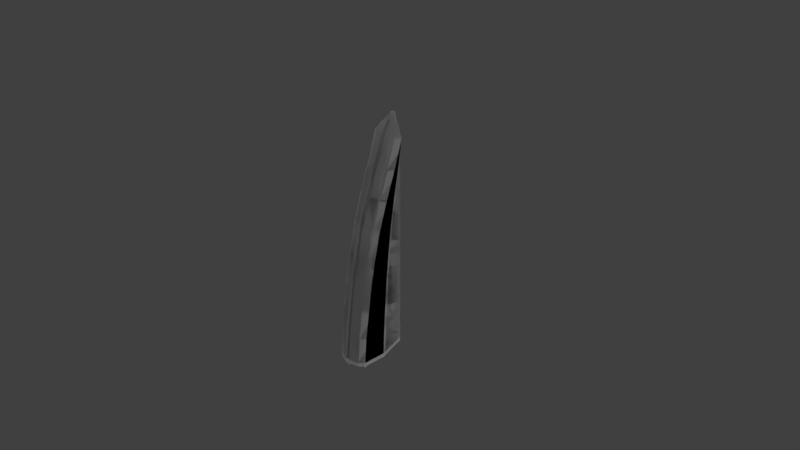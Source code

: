 # Source: Landingcase2.blend  (saved by Blender 2.78.0; exported with 4.5.12 LTS)
import bpy
from mathutils import Matrix  # noqa: F401  (used for matrix-valued properties, if any)

bpy.ops.wm.read_factory_settings(use_empty=True)
scene = bpy.context.scene
scene.name = 'Scene'

# ---- collections
col_collection_1 = bpy.data.collections.new('Collection 1'); scene.collection.children.link(col_collection_1)

# ---- materials (node trees are filled in below, after node groups)
mat_material = bpy.data.materials.new('Material')
mat_material.alpha_threshold = 0.0
mat_material.use_transparent_shadow = False
mat_material.roughness = 0.5
mat_material.line_color = (0.0, 0.0, 0.0, 1.0)

# ---- material node trees

# ---- world
world_world = bpy.data.worlds.new('World'); scene.world = world_world
world_world.color = (0.05088, 0.05088, 0.05088)
world_world.use_sun_shadow = False
world_world.sun_shadow_jitter_overblur = 0.0
world_world.cycles.sampling_method = 'MANUAL'

# ---- cameras
cam_camera = bpy.data.cameras.new('Camera')
cam_camera.clip_end = 100.0
cam_camera.lens = 35.0
cam_camera.sensor_width = 32.0
cam_camera.sensor_height = 18.0
cam_camera.ortho_scale = 7.314
cam_camera.dof.focus_distance = 0.0
cam_camera.dof.aperture_fstop = 128.0

# ---- lights
light_lamp_007 = bpy.data.lights.new('Lamp.007', 'POINT')
light_lamp_007.transmission_factor = 0.0
light_lamp_007.cutoff_distance = 30.0
light_lamp_007.energy = 100.0
light_lamp_007.shadow_buffer_clip_start = 1.001
light_lamp_007.shadow_soft_size = 0.1
light_lamp_007.shadow_maximum_resolution = 0.006
light_lamp_007.use_absolute_resolution = True
light_lamp_006 = bpy.data.lights.new('Lamp.006', 'POINT')
light_lamp_006.transmission_factor = 0.0
light_lamp_006.cutoff_distance = 30.0
light_lamp_006.energy = 100.0
light_lamp_006.shadow_buffer_clip_start = 1.001
light_lamp_006.shadow_soft_size = 0.1
light_lamp_006.shadow_maximum_resolution = 0.006
light_lamp_006.use_absolute_resolution = True
light_lamp_005 = bpy.data.lights.new('Lamp.005', 'POINT')
light_lamp_005.transmission_factor = 0.0
light_lamp_005.cutoff_distance = 30.0
light_lamp_005.energy = 100.0
light_lamp_005.shadow_buffer_clip_start = 1.001
light_lamp_005.shadow_soft_size = 0.1
light_lamp_005.shadow_maximum_resolution = 0.006
light_lamp_005.use_absolute_resolution = True
light_lamp_004 = bpy.data.lights.new('Lamp.004', 'POINT')
light_lamp_004.transmission_factor = 0.0
light_lamp_004.cutoff_distance = 30.0
light_lamp_004.energy = 100.0
light_lamp_004.shadow_buffer_clip_start = 1.001
light_lamp_004.shadow_soft_size = 0.1
light_lamp_004.shadow_maximum_resolution = 0.006
light_lamp_004.use_absolute_resolution = True
light_lamp_003 = bpy.data.lights.new('Lamp.003', 'POINT')
light_lamp_003.transmission_factor = 0.0
light_lamp_003.cutoff_distance = 30.0
light_lamp_003.energy = 100.0
light_lamp_003.shadow_buffer_clip_start = 1.001
light_lamp_003.shadow_soft_size = 0.1
light_lamp_003.shadow_maximum_resolution = 0.006
light_lamp_003.use_absolute_resolution = True
light_lamp_002 = bpy.data.lights.new('Lamp.002', 'POINT')
light_lamp_002.transmission_factor = 0.0
light_lamp_002.cutoff_distance = 30.0
light_lamp_002.energy = 100.0
light_lamp_002.shadow_buffer_clip_start = 1.001
light_lamp_002.shadow_soft_size = 0.1
light_lamp_002.shadow_maximum_resolution = 0.006
light_lamp_002.use_absolute_resolution = True
light_lamp_001 = bpy.data.lights.new('Lamp.001', 'POINT')
light_lamp_001.transmission_factor = 0.0
light_lamp_001.cutoff_distance = 30.0
light_lamp_001.energy = 100.0
light_lamp_001.shadow_buffer_clip_start = 1.001
light_lamp_001.shadow_soft_size = 0.1
light_lamp_001.shadow_maximum_resolution = 0.006
light_lamp_001.use_absolute_resolution = True
light_lamp = bpy.data.lights.new('Lamp', 'POINT')
light_lamp.transmission_factor = 0.0
light_lamp.cutoff_distance = 30.0
light_lamp.energy = 100.0
light_lamp.shadow_buffer_clip_start = 1.001
light_lamp.shadow_soft_size = 0.1
light_lamp.shadow_maximum_resolution = 0.006
light_lamp.use_absolute_resolution = True

# ---- meshes
me_cube_003 = bpy.data.meshes.new('Cube.003')
me_cube_003.from_pydata([(0.1322, -1.206, -1.0), (-0.1322, -1.206, -1.0), (0.1322, 0.739, 1.0), (-0.1322, 0.739, 1.0), (0.1322, -0.6133, 0.0), (-0.1322, -0.6133, 0.0), (0.1322, -0.02724, 0.5), (-0.1322, -0.02724, 0.5), (0.1322, -0.9745, -0.5), (-0.1322, -0.9745, -0.5), (0.1322, -0.8227, -0.25), (-0.1322, -0.8227, -0.25), (0.1322, -0.3611, 0.25), (-0.1322, -0.3611, 0.25), (0.1322, 0.3559, 0.75), (-0.1322, 0.3559, 0.75), (0.1322, -1.118, -0.75), (-0.1322, -1.118, -0.75), (0.058, 1.017, 1.112), (-0.06683, 1.017, 1.112), (0.03893, 0.8748, 0.9928), (0.03893, 0.4917, 0.7428), (-0.03956, 0.4917, 0.7428), (-0.03956, 0.8748, 0.9928), (0.03893, -0.4775, -0.007245), (0.03893, -0.6868, -0.2572), (-0.03956, -0.6868, -0.2572), (-0.03956, -0.4775, -0.007245), (0.03893, 0.1086, 0.4928), (0.03893, -0.2253, 0.2428), (-0.03956, -0.2253, 0.2428), (-0.03956, 0.1086, 0.4928), (0.03893, -0.8387, -0.5072), (0.03893, -0.9819, -0.7572), (-0.03956, -0.9819, -0.7572), (-0.03956, -0.8387, -0.5072), (0.03893, -1.071, -1.007), (-0.03956, -1.071, -1.007), (-0.02014, 1.153, 1.105), (0.0169, 1.153, 1.105)], [], [(2, 20, 39, 18), (13, 30, 27, 5), (9, 35, 34, 17), (10, 25, 24, 4), (19, 38, 23, 3), (4, 24, 29, 12), (12, 29, 28, 6), (15, 22, 31, 7), (36, 37, 34, 33), (21, 22, 23, 20), (25, 26, 27, 24), (29, 30, 31, 28), (32, 35, 26, 25), (33, 34, 35, 32), (24, 27, 30, 29), (28, 31, 22, 21), (23, 38, 39, 20), (17, 34, 37, 1), (14, 21, 20, 2), (8, 32, 25, 10), (7, 31, 30, 13), (5, 27, 26, 11), (11, 26, 35, 9), (3, 23, 22, 15), (6, 28, 21, 14), (16, 33, 32, 8), (0, 36, 33, 16)])
me_cube_003.polygons.foreach_set('use_smooth', [True] * 27)
_uv = me_cube_003.uv_layers.new(name='UVMap')
_uv.uv.foreach_set('vector', [0.7342, 0.7387, 0.7392, 0.7381, 0.7403, 0.7474, 0.7387, 0.748, 0.8463, 0.6763, 0.853, 0.6757, 0.8564, 0.6549, 0.8515, 0.6555, 0.8544, 0.6139, 0.8578, 0.6133, 0.858, 0.5925, 0.8551, 0.5931, 0.6283, 0.6347, 0.6244, 0.6341, 0.6253, 0.6549, 0.6303, 0.6555, 0.7434, 0.748, 0.7415, 0.7474, 0.7426, 0.7381, 0.7476, 0.7387, 0.6303, 0.6555, 0.6253, 0.6549, 0.6287, 0.6757, 0.6355, 0.6763, 0.6355, 0.6763, 0.6287, 0.6757, 0.7279, 0.6965, 0.6739, 0.6971, 0.7543, 0.7179, 0.7439, 0.7173, 0.7541, 0.6965, 0.8079, 0.6971, 0.8609, 0.5717, 0.8581, 0.5717, 0.858, 0.5925, 0.861, 0.5925, 0.7379, 0.7173, 0.7439, 0.7173, 0.7426, 0.7381, 0.7392, 0.7381, 0.8617, 0.6341, 0.8574, 0.6341, 0.8564, 0.6549, 0.8626, 0.6549, 0.866, 0.6757, 0.853, 0.6757, 0.7541, 0.6965, 0.9652, 0.6965, 0.8613, 0.6133, 0.8578, 0.6133, 0.8574, 0.6341, 0.8617, 0.6341, 0.861, 0.5925, 0.858, 0.5925, 0.8578, 0.6133, 0.8613, 0.6133, 0.8626, 0.6549, 0.8564, 0.6549, 0.853, 0.6757, 0.866, 0.6757, 0.7279, 0.6965, 0.7541, 0.6965, 0.7439, 0.7173, 0.7379, 0.7173, 0.7426, 0.7381, 0.7415, 0.7474, 0.7403, 0.7474, 0.7392, 0.7381, 0.8551, 0.5931, 0.858, 0.5925, 0.8581, 0.5717, 0.8554, 0.5723, 0.7275, 0.7179, 0.7379, 0.7173, 0.7392, 0.7381, 0.7342, 0.7387, 0.6273, 0.6139, 0.624, 0.6133, 0.6244, 0.6341, 0.6283, 0.6347, 0.8079, 0.6971, 0.7541, 0.6965, 0.853, 0.6757, 0.8463, 0.6763, 0.8515, 0.6555, 0.8564, 0.6549, 0.8574, 0.6341, 0.8535, 0.6347, 0.8535, 0.6347, 0.8574, 0.6341, 0.8578, 0.6133, 0.8544, 0.6139, 0.7476, 0.7387, 0.7426, 0.7381, 0.7439, 0.7173, 0.7543, 0.7179, 0.6739, 0.6971, 0.7279, 0.6965, 0.7379, 0.7173, 0.7275, 0.7179, 0.6267, 0.5931, 0.6237, 0.5925, 0.624, 0.6133, 0.6273, 0.6139, 0.6264, 0.5723, 0.6236, 0.5717, 0.6237, 0.5925, 0.6267, 0.5931])
me_cube_003.materials.append(mat_material)
me_cube_003.use_remesh_preserve_volume = False
me_cube_003.use_remesh_preserve_attributes = False
me_cube_003.use_mirror_vertex_groups = False
me_cube_003.update()
me_cube_002 = bpy.data.meshes.new('Cube.002')
me_cube_002.from_pydata([(0.4214, 1.295, -1.0), (-0.4214, 1.295, -1.0), (0.4214, 1.295, 1.0), (-0.4214, 1.295, 1.0), (0.4214, 1.295, 3.725e-09), (-0.4214, 1.295, 3.725e-09), (0.4214, 1.295, 0.5), (-0.4214, 1.295, 0.5), (0.4214, 1.295, -0.5), (-0.4214, 1.295, -0.5), (0.4214, 1.295, -0.25), (-0.4214, 1.295, -0.25), (0.4214, 1.295, 0.25), (-0.4214, 1.295, 0.25), (0.4214, 1.295, 0.75), (-0.4214, 1.295, 0.75), (0.4214, 1.295, -0.75), (-0.4214, 1.295, -0.75), (1.0, -0.9002, -1.0), (0.1322, -1.206, -1.0), (0.7458, -1.09, -1.0), (-0.1322, -1.206, -1.0), (-1.0, -0.9002, -1.0), (-0.7458, -1.055, -1.0), (0.1322, 0.739, 1.0), (1.0, 1.0, 1.0), (0.7458, 0.8421, 1.0), (-1.0, 1.0, 1.0), (-0.1322, 0.739, 1.0), (-0.7458, 0.8771, 1.0), (1.0, -0.3071, 0.0), (0.1322, -0.6133, 0.0), (0.7458, -0.497, 0.0), (-0.1322, -0.6133, 0.0), (-1.0, -0.3071, 0.0), (-0.7458, -0.4619, 0.0), (1.0, 0.279, 0.5), (0.1322, -0.02724, 0.5), (0.7458, 0.08908, 0.5), (-0.1322, -0.02724, 0.5), (-1.0, 0.279, 0.5), (-0.7458, 0.1242, 0.5), (1.0, -0.6682, -0.5), (0.1322, -0.9745, -0.5), (0.7458, -0.8582, -0.5), (-0.1322, -0.9745, -0.5), (-1.0, -0.6682, -0.5), (-0.7458, -0.8231, -0.5), (0.1322, -0.8227, -0.25), (1.0, -0.5164, -0.25), (0.7458, -0.7064, -0.25), (-1.0, -0.5164, -0.25), (-0.1322, -0.8227, -0.25), (-0.7458, -0.6713, -0.25), (0.1322, -0.3611, 0.25), (1.0, -0.05488, 0.25), (0.7458, -0.2448, 0.25), (-1.0, -0.05488, 0.25), (-0.1322, -0.3611, 0.25), (-0.7458, -0.2097, 0.25), (0.1322, 0.3559, 0.75), (1.0, 0.6621, 0.75), (0.7458, 0.4722, 0.75), (-1.0, 0.6621, 0.75), (-0.1322, 0.3559, 0.75), (-0.7458, 0.5073, 0.75), (0.1322, -1.118, -0.75), (1.0, -0.8115, -0.75), (0.7458, -1.001, -0.75), (-1.0, -0.8115, -0.75), (-0.1322, -1.118, -0.75), (-0.7458, -0.9664, -0.75), (0.02823, 1.282, 1.059), (-0.02823, 1.282, 1.059), (-0.152, 1.249, 1.172), (-0.1151, 1.231, 1.172), (-0.02595, 1.211, 1.172), (0.01246, 1.211, 1.172), (0.1016, 1.226, 1.172), (0.1385, 1.249, 1.172), (0.4214, 1.295, 0.875), (-0.4214, 1.295, 0.875), (0.4214, 1.295, -0.125), (-0.4214, 1.295, -0.125), (0.4214, 1.295, 0.375), (-0.4214, 1.295, 0.375), (0.4214, 1.295, -0.625), (-0.4214, 1.295, -0.625), (0.4214, 1.295, -0.375), (-0.4214, 1.295, -0.375), (0.4214, 1.295, 0.125), (-0.4214, 1.295, 0.125), (0.4214, 1.295, 0.625), (-0.4214, 1.295, 0.625), (0.4214, 1.295, -0.875), (-0.4214, 1.295, -0.875), (1.0, 0.8311, 0.875), (-1.0, 0.8311, 0.875), (1.0, -0.4118, -0.125), (-1.0, -0.4118, -0.125), (1.0, 0.1121, 0.375), (-1.0, 0.1121, 0.375), (1.0, -0.7399, -0.625), (-1.0, -0.7399, -0.625), (1.0, -0.5923, -0.375), (-1.0, -0.5923, -0.375), (1.0, -0.181, 0.125), (-1.0, -0.181, 0.125), (1.0, 0.4706, 0.625), (-1.0, 0.4706, 0.625), (1.0, -0.8559, -0.875), (-1.0, -0.8559, -0.875), (1.0, 0.04989, -1.0), (1.0, 0.09425, -0.75), (-1.0, 0.04989, -1.0), (-1.0, 0.09425, -0.75), (1.0, 0.8311, 0.75), (1.0, 1.0, 1.0), (-1.0, 1.0, 1.0), (-1.0, 0.8311, 0.75), (1.0, 0.2418, -0.25), (1.0, 0.3465, 0.0), (1.0, 0.4726, 0.25), (-1.0, 0.2418, -0.25), (-1.0, 0.3465, 0.0), (-1.0, 0.4726, 0.25), (1.0, 0.6395, 0.5), (-1.0, 0.6395, 0.5), (1.0, 0.1659, -0.5), (-1.0, 0.1659, -0.5), (1.0, 0.07207, -0.875), (-1.0, 0.07207, -0.875), (1.0, 0.9155, 0.875), (-1.0, 0.556, 0.375), (1.0, 0.1301, -0.625), (1.0, 0.556, 0.375), (-1.0, 0.2941, -0.125), (-1.0, 0.1301, -0.625), (-1.0, 0.2038, -0.375), (1.0, 0.2038, -0.375), (1.0, 0.7353, 0.625), (-1.0, 0.7353, 0.625), (1.0, 0.4095, 0.125), (-1.0, 0.4095, 0.125), (1.0, 0.2941, -0.125), (-1.0, 0.9155, 0.875), (0.4676, 1.14, 1.112), (0.3476, 1.066, 1.112), (0.058, 1.017, 1.112), (-0.06683, 1.017, 1.112), (-0.3565, 1.082, 1.112), (-0.4764, 1.14, 1.112), (0.4676, 1.14, 1.112), (-0.4764, 1.14, 1.112), (0.008909, 1.295, 1.14), (-0.01774, 1.295, 1.14), (-0.2033, 1.28, 1.112), (0.1945, 1.28, 1.112), (0.1385, 1.249, 1.172), (-0.152, 1.249, 1.172), (-0.002646, 1.291, 1.181), (-0.01085, 1.291, 1.181), (0.002984, 1.254, 1.181), (0.0005108, 1.252, 1.181), (-0.00546, 1.251, 1.181), (-0.008033, 1.251, 1.181), (-0.014, 1.253, 1.181), (-0.01648, 1.254, 1.181), (-0.06797, 1.292, 1.172), (0.05447, 1.292, 1.172), (0.4214, 1.295, 0.875), (0.4214, 1.295, 1.0), (0.4214, 1.295, 1.0), (-0.4214, 1.295, 0.875), (-0.4214, 1.295, 1.0), (-0.4214, 1.295, 1.0), (0.4214, 1.295, -0.125), (0.4214, 1.295, 3.725e-09), (-0.4214, 1.295, -0.125), (-0.4214, 1.295, 3.725e-09), (0.4214, 1.295, 0.375), (0.4214, 1.295, 0.5), (-0.4214, 1.295, 0.375), (-0.4214, 1.295, 0.5), (0.4214, 1.295, -0.625), (0.4214, 1.295, -0.5), (-0.4214, 1.295, -0.625), (-0.4214, 1.295, -0.5), (0.4214, 1.295, -0.375), (0.4214, 1.295, -0.25), (-0.4214, 1.295, -0.375), (-0.4214, 1.295, -0.25), (0.4214, 1.295, 0.125), (0.4214, 1.295, 0.25), (-0.4214, 1.295, 0.125), (-0.4214, 1.295, 0.25), (0.4214, 1.295, 0.625), (0.4214, 1.295, 0.75), (-0.4214, 1.295, 0.625), (-0.4214, 1.295, 0.75), (0.4214, 1.295, -0.875), (0.4214, 1.295, -0.75), (-0.4214, 1.295, -0.875), (-0.4214, 1.295, -0.75), (1.0, 0.8311, 0.875), (1.0, 1.0, 1.0), (1.0, 1.0, 1.0), (-1.0, 0.8311, 0.875), (-1.0, 0.6621, 0.75), (1.0, -0.4118, -0.125), (1.0, -0.3071, 0.0), (-1.0, -0.4118, -0.125), (-1.0, -0.5164, -0.25), (1.0, 0.1121, 0.375), (1.0, 0.279, 0.5), (-1.0, 0.1121, 0.375), (-1.0, -0.05488, 0.25), (1.0, -0.7399, -0.625), (1.0, -0.6682, -0.5), (-1.0, -0.7399, -0.625), (-1.0, -0.8115, -0.75), (1.0, -0.5923, -0.375), (1.0, -0.5164, -0.25), (-1.0, -0.5923, -0.375), (-1.0, -0.6682, -0.5), (1.0, -0.181, 0.125), (1.0, -0.05488, 0.25), (-1.0, -0.181, 0.125), (-1.0, -0.3071, 0.0), (1.0, 0.4706, 0.625), (1.0, 0.6621, 0.75), (-1.0, 0.4706, 0.625), (-1.0, 0.279, 0.5), (1.0, -0.8559, -0.875), (1.0, -0.8115, -0.75), (-1.0, -0.8559, -0.875), (-1.0, -0.9002, -1.0), (1.0, 1.0, 1.0), (1.0, 1.0, 1.0), (1.0, 1.0, 1.0), (-1.0, 1.0, 1.0), (-1.0, 1.0, 1.0), (-1.0, 1.0, 1.0), (-1.0, 1.0, 1.0), (-1.0, 1.0, 1.0), (0.4676, 1.14, 1.112), (0.4676, 1.14, 1.112), (-0.2033, 1.28, 1.112), (0.4676, 1.14, 1.112), (0.4676, 1.14, 1.112), (0.1945, 1.28, 1.112), (-0.4764, 1.14, 1.112), (-0.4764, 1.14, 1.112), (-0.4764, 1.14, 1.112), (-0.4764, 1.14, 1.112), (0.4214, 1.295, -1.0), (-0.4214, 1.295, -1.0), (1.0, -0.9002, -1.0), (1.0, 0.9155, 0.875), (1.0, 0.8311, 0.75), (-1.0, 0.556, 0.375), (-1.0, 0.4726, 0.25), (-1.0, 0.6395, 0.5), (1.0, 0.556, 0.375), (1.0, 0.4726, 0.25), (1.0, 0.6395, 0.5), (-1.0, 0.3465, 0.0), (1.0, 0.7353, 0.625), (-1.0, 0.7353, 0.625), (-1.0, 0.8311, 0.75), (1.0, 0.4095, 0.125), (1.0, 0.3465, 0.0), (-1.0, 0.4095, 0.125), (-1.0, 0.9155, 0.875), (0.1385, 1.249, 1.172), (0.1385, 1.249, 1.172), (0.1385, 1.249, 1.172), (-0.06797, 1.292, 1.172), (-0.06797, 1.292, 1.172), (0.05447, 1.292, 1.172), (0.05447, 1.292, 1.172), (-0.152, 1.249, 1.172), (-0.152, 1.249, 1.172), (-0.152, 1.249, 1.172), (-0.002646, 1.291, 1.181), (-0.01085, 1.291, 1.181), (-0.02014, 1.153, 1.105), (0.0169, 1.153, 1.105)], [], [(243, 253, 150, 29), (273, 173, 174, 242), (144, 209, 210, 271), (94, 95, 256, 255), (90, 91, 5, 177), (272, 194, 195, 261), (270, 225, 55, 264), (92, 93, 7, 181), (268, 198, 199, 119), (267, 229, 61, 116), (139, 221, 49, 120), (138, 190, 191, 123), (188, 89, 9, 185), (176, 83, 11, 189), (137, 186, 187, 129), (136, 178, 179, 266), (263, 213, 214, 265), (180, 85, 13, 12), (80, 81, 15, 14), (134, 217, 218, 128), (260, 182, 183, 262), (258, 204, 205, 237), (131, 202, 203, 115), (184, 87, 17, 16), (230, 62, 26, 206, 96), (62, 60, 24, 26), (64, 65, 29, 28), (65, 208, 207, 243, 29), (222, 50, 32, 30, 98), (50, 48, 31, 32), (52, 53, 35, 33), (53, 212, 211, 228, 35), (226, 56, 38, 36, 100), (56, 54, 37, 38), (58, 59, 41, 39), (59, 216, 215, 232, 41), (234, 68, 44, 42, 102), (68, 66, 43, 44), (70, 71, 47, 45), (71, 220, 219, 224, 47), (42, 44, 50, 222, 104), (44, 43, 48, 50), (45, 47, 53, 52), (47, 224, 223, 212, 53), (30, 32, 56, 226, 106), (32, 31, 54, 56), (33, 35, 59, 58), (35, 228, 227, 216, 59), (36, 38, 62, 230, 108), (38, 37, 60, 62), (39, 41, 65, 64), (41, 232, 231, 208, 65), (257, 20, 68, 234, 233), (20, 19, 66, 68), (21, 23, 71, 70), (23, 236, 235, 220, 71), (130, 110, 67, 113), (3, 247, 251, 241), (24, 148, 147, 26), (172, 72, 73, 175), (73, 155, 156, 175), (238, 248, 250, 2), (172, 157, 154, 72), (240, 252, 254, 244), (112, 18, 110, 130), (0, 112, 130, 200), (200, 130, 113, 201), (185, 9, 87, 184), (114, 1, 202, 131), (22, 114, 131, 111), (111, 131, 115, 69), (116, 61, 204, 258), (197, 259, 132, 170), (170, 132, 239, 171), (261, 195, 182, 260), (57, 125, 133, 101), (101, 133, 127, 40), (113, 67, 217, 134), (201, 113, 134, 86), (86, 134, 128, 8), (172, 175, 81, 80), (181, 7, 85, 180), (264, 55, 213, 263), (193, 122, 135, 84), (84, 135, 126, 6), (123, 191, 178, 136), (51, 123, 136, 99), (99, 136, 124, 34), (115, 203, 186, 137), (69, 115, 137, 103), (103, 137, 129, 46), (177, 5, 83, 176), (189, 11, 89, 188), (129, 187, 190, 138), (46, 129, 138, 105), (105, 138, 123, 51), (128, 218, 221, 139), (8, 128, 139, 88), (88, 139, 120, 10), (265, 214, 229, 267), (6, 126, 140, 196), (196, 140, 259, 197), (262, 183, 198, 268), (40, 127, 141, 109), (109, 141, 269, 63), (14, 15, 93, 92), (271, 210, 225, 270), (4, 121, 142, 192), (192, 142, 122, 193), (266, 179, 194, 272), (34, 124, 143, 107), (107, 143, 125, 57), (12, 13, 91, 90), (16, 17, 95, 94), (120, 49, 209, 144), (10, 120, 144, 82), (82, 144, 121, 4), (119, 199, 173, 273), (63, 269, 145, 97), (97, 145, 118, 27), (253, 283, 75, 150), (149, 76, 77, 148), (248, 275, 279, 250), (155, 285, 277, 156), (150, 75, 76, 149), (157, 280, 284, 154), (153, 281, 74, 151), (148, 77, 78, 147), (26, 147, 245, 206), (72, 154, 155, 73), (29, 150, 149, 28), (25, 246, 249, 117), (278, 161, 167, 283, 282), (160, 162, 163, 164, 165, 166, 167, 161), (78, 163, 162, 274), (75, 166, 165, 76), (76, 165, 164, 77), (77, 164, 163, 78), (274, 162, 160, 169, 276), (283, 167, 166, 75), (147, 78, 274, 245), (247, 168, 159, 251), (154, 284, 285, 155), (146, 79, 158, 152), (148, 287, 286, 149)])
me_cube_002.polygons.foreach_set('use_smooth', [True] * 145)
_uv = me_cube_002.uv_layers.new(name='UVMap')
_uv.uv.foreach_set('vector', [0.2396, 0.2131, 0.4081, 0.2582, 0.4467, 0.2395, 0.3214, 0.1735, 0.684, 0.8517, 0.6275, 0.8517, 0.6275, 0.8949, 0.6792, 0.8949, 0.4519, 0.5068, 0.3776, 0.5068, 0.3878, 0.5499, 0.4571, 0.5499, 0.6209, 0.6159, 0.3791, 0.6159, 0.3791, 0.6309, 0.6209, 0.6309, 0.6209, 0.4958, 0.3791, 0.4958, 0.3791, 0.5108, 0.6209, 0.5108, 0.7228, 0.593, 0.6275, 0.593, 0.6275, 0.6362, 0.717, 0.6362, 0.4632, 0.593, 0.4008, 0.593, 0.4145, 0.6362, 0.469, 0.6362, 0.6209, 0.4358, 0.3791, 0.4358, 0.3791, 0.4508, 0.6209, 0.4508, 0.6958, 0.7655, 0.6275, 0.7655, 0.6275, 0.8086, 0.6893, 0.8086, 0.4901, 0.7655, 0.4688, 0.7655, 0.4847, 0.8086, 0.4966, 0.8086, 0.4426, 0.4206, 0.3618, 0.4206, 0.3681, 0.4637, 0.4465, 0.4637, 0.7434, 0.4206, 0.6275, 0.4206, 0.6275, 0.4637, 0.7394, 0.4637, 0.6209, 0.5559, 0.3791, 0.5559, 0.3791, 0.5709, 0.6209, 0.5709, 0.6209, 0.5259, 0.3791, 0.5259, 0.3791, 0.5409, 0.6209, 0.5409, 0.7512, 0.3343, 0.6275, 0.3343, 0.6275, 0.3775, 0.7474, 0.3775, 0.734, 0.5068, 0.6275, 0.5068, 0.6275, 0.5499, 0.7288, 0.5499, 0.4762, 0.6793, 0.4327, 0.6793, 0.4504, 0.7224, 0.483, 0.7224, 0.6209, 0.4658, 0.3791, 0.4658, 0.3791, 0.4808, 0.6209, 0.4808, 0.6209, 0.4058, 0.3791, 0.4058, 0.3791, 0.4208, 0.6209, 0.4208, 0.4347, 0.3343, 0.3505, 0.3343, 0.3558, 0.3775, 0.4385, 0.3775, 0.7097, 0.6793, 0.6275, 0.6793, 0.6275, 0.7224, 0.703, 0.7224, 0.5019, 0.8517, 0.4966, 0.8517, 0.5067, 0.8949, 0.5067, 0.8949, 0.7575, 0.2481, 0.6275, 0.2481, 0.6275, 0.2912, 0.7551, 0.2912, 0.6209, 0.5859, 0.3791, 0.5859, 0.3791, 0.6009, 0.6209, 0.6009, 0.883, 0.7478, 0.8012, 0.6867, 0.8012, 0.8056, 0.883, 0.8564, 0.883, 0.8021, 0.8012, 0.6867, 0.6039, 0.6492, 0.6039, 0.7725, 0.8012, 0.8056, 0.5188, 0.6492, 0.3214, 0.6979, 0.3214, 0.8169, 0.5188, 0.7725, 0.3214, 0.6979, 0.2396, 0.7478, 0.2396, 0.8021, 0.2396, 0.8564, 0.3214, 0.8169, 0.883, 0.4749, 0.8012, 0.4749, 0.8012, 0.5554, 0.883, 0.5554, 0.883, 0.5151, 0.8012, 0.4749, 0.6039, 0.4749, 0.6039, 0.5554, 0.8012, 0.5554, 0.5188, 0.4749, 0.3214, 0.4749, 0.3214, 0.5554, 0.5188, 0.5554, 0.3214, 0.4749, 0.2396, 0.4749, 0.2396, 0.5151, 0.2396, 0.5554, 0.3214, 0.5554, 0.883, 0.5171, 0.8012, 0.456, 0.8012, 0.5634, 0.883, 0.6245, 0.883, 0.5708, 0.8012, 0.456, 0.6039, 0.4186, 0.6039, 0.526, 0.8012, 0.5634, 0.5188, 0.4186, 0.3214, 0.4673, 0.3214, 0.5747, 0.5188, 0.526, 0.3214, 0.4673, 0.2396, 0.5171, 0.2396, 0.5708, 0.2396, 0.6245, 0.3214, 0.5747, 0.883, 0.3141, 0.8012, 0.3141, 0.8012, 0.3945, 0.883, 0.3945, 0.883, 0.3543, 0.8012, 0.3141, 0.6039, 0.3141, 0.6039, 0.3945, 0.8012, 0.3945, 0.5188, 0.3141, 0.3214, 0.3141, 0.3214, 0.3945, 0.5188, 0.3945, 0.3214, 0.3141, 0.2396, 0.3141, 0.2396, 0.3543, 0.2396, 0.3945, 0.3214, 0.3945, 0.883, 0.3945, 0.8012, 0.3945, 0.8012, 0.4749, 0.883, 0.4749, 0.883, 0.4347, 0.8012, 0.3945, 0.6039, 0.3945, 0.6039, 0.4749, 0.8012, 0.4749, 0.5188, 0.3945, 0.3214, 0.3945, 0.3214, 0.4749, 0.5188, 0.4749, 0.3214, 0.3945, 0.2396, 0.3945, 0.2396, 0.4347, 0.2396, 0.4749, 0.3214, 0.4749, 0.883, 0.436, 0.8012, 0.3749, 0.8012, 0.456, 0.883, 0.5171, 0.883, 0.4765, 0.8012, 0.3749, 0.6039, 0.3375, 0.6039, 0.4186, 0.8012, 0.456, 0.5188, 0.3375, 0.3214, 0.3862, 0.3214, 0.4673, 0.5188, 0.4186, 0.3214, 0.3862, 0.2396, 0.436, 0.2396, 0.4765, 0.2396, 0.5171, 0.3214, 0.4673, 0.883, 0.6245, 0.8012, 0.5634, 0.8012, 0.6867, 0.883, 0.7478, 0.883, 0.6861, 0.8012, 0.5634, 0.6039, 0.526, 0.6039, 0.6492, 0.8012, 0.6867, 0.5188, 0.526, 0.3214, 0.5747, 0.3214, 0.6979, 0.5188, 0.6492, 0.3214, 0.5747, 0.2396, 0.6245, 0.2396, 0.6861, 0.2396, 0.7478, 0.3214, 0.6979, 0.7592, 0.6928, 0.6774, 0.6928, 0.6774, 0.7612, 0.7592, 0.7612, 0.7592, 0.727, 0.8012, 0.2337, 0.6039, 0.2337, 0.6039, 0.3141, 0.8012, 0.3141, 0.5188, 0.2337, 0.3214, 0.2337, 0.3214, 0.3141, 0.5188, 0.3141, 0.3214, 0.2337, 0.2396, 0.2337, 0.2396, 0.2739, 0.2396, 0.3141, 0.3214, 0.3141, 0.4284, 0.2481, 0.3428, 0.2481, 0.3456, 0.2912, 0.4308, 0.2912, 1.165, 1.328, 1.129, 1.41, 1.184, 1.41, 1.274, 1.328, 0.6039, 0.7725, 0.58, 0.8619, 0.6731, 0.8776, 0.8012, 0.8056, 0.6209, 0.3908, 0.5081, 0.3837, 0.4919, 0.3837, 0.3791, 0.3908, 0.4919, 0.3837, 0.4949, 0.374, 0.4417, 0.3774, 0.3791, 0.3908, 0.9106, 1.328, 1.002, 1.41, 1.058, 1.41, 1.02, 1.328, 0.6209, 0.3908, 0.5558, 0.3774, 0.5026, 0.374, 0.5081, 0.3837, 0.0, 0.0, 0.0, 1.0, 1.0, 1.0, 1.0, 0.0, 0.426, 0.205, 0.34, 0.205, 0.3428, 0.2481, 0.4284, 0.2481, 0.5584, 0.205, 0.426, 0.205, 0.4284, 0.2481, 0.5584, 0.2481, 0.5584, 0.2481, 0.4284, 0.2481, 0.4308, 0.2912, 0.5584, 0.2912, 0.6209, 0.5709, 0.3791, 0.5709, 0.3791, 0.5859, 0.6209, 0.5859, 0.76, 0.205, 0.6275, 0.205, 0.6275, 0.2481, 0.7575, 0.2481, 0.8459, 0.205, 0.76, 0.205, 0.7575, 0.2481, 0.8432, 0.2481, 0.8432, 0.2481, 0.7575, 0.2481, 0.7551, 0.2912, 0.8403, 0.2912, 0.4966, 0.8086, 0.4847, 0.8086, 0.4966, 0.8517, 0.5019, 0.8517, 0.5584, 0.8086, 0.4966, 0.8086, 0.5019, 0.8517, 0.5584, 0.8517, 0.5584, 0.8517, 0.5019, 0.8517, 0.5067, 0.8949, 0.5584, 0.8949, 0.717, 0.6362, 0.6275, 0.6362, 0.6275, 0.6793, 0.7097, 0.6793, 0.7715, 0.6362, 0.717, 0.6362, 0.7097, 0.6793, 0.7532, 0.6793, 0.7532, 0.6793, 0.7097, 0.6793, 0.703, 0.7224, 0.7356, 0.7224, 0.4308, 0.2912, 0.3456, 0.2912, 0.3505, 0.3343, 0.4347, 0.3343, 0.5584, 0.2912, 0.4308, 0.2912, 0.4347, 0.3343, 0.5584, 0.3343, 0.5584, 0.3343, 0.4347, 0.3343, 0.4385, 0.3775, 0.5584, 0.3775, 0.6209, 0.3908, 0.3791, 0.3908, 0.3791, 0.4058, 0.6209, 0.4058, 0.6209, 0.4508, 0.3791, 0.4508, 0.3791, 0.4658, 0.6209, 0.4658, 0.469, 0.6362, 0.4145, 0.6362, 0.4327, 0.6793, 0.4762, 0.6793, 0.5584, 0.6362, 0.469, 0.6362, 0.4762, 0.6793, 0.5584, 0.6793, 0.5584, 0.6793, 0.4762, 0.6793, 0.483, 0.7224, 0.5584, 0.7224, 0.7394, 0.4637, 0.6275, 0.4637, 0.6275, 0.5068, 0.734, 0.5068, 0.8178, 0.4637, 0.7394, 0.4637, 0.734, 0.5068, 0.8083, 0.5068, 0.8083, 0.5068, 0.734, 0.5068, 0.7288, 0.5499, 0.7981, 0.5499, 0.7551, 0.2912, 0.6275, 0.2912, 0.6275, 0.3343, 0.7512, 0.3343, 0.8403, 0.2912, 0.7551, 0.2912, 0.7512, 0.3343, 0.8354, 0.3343, 0.8354, 0.3343, 0.7512, 0.3343, 0.7474, 0.3775, 0.8301, 0.3775, 0.6209, 0.5108, 0.3791, 0.5108, 0.3791, 0.5259, 0.6209, 0.5259, 0.6209, 0.5409, 0.3791, 0.5409, 0.3791, 0.5559, 0.6209, 0.5559, 0.7474, 0.3775, 0.6275, 0.3775, 0.6275, 0.4206, 0.7434, 0.4206, 0.8301, 0.3775, 0.7474, 0.3775, 0.7434, 0.4206, 0.8241, 0.4206, 0.8241, 0.4206, 0.7434, 0.4206, 0.7394, 0.4637, 0.8178, 0.4637, 0.4385, 0.3775, 0.3558, 0.3775, 0.3618, 0.4206, 0.4426, 0.4206, 0.5584, 0.3775, 0.4385, 0.3775, 0.4426, 0.4206, 0.5584, 0.4206, 0.5584, 0.4206, 0.4426, 0.4206, 0.4465, 0.4637, 0.5584, 0.4637, 0.483, 0.7224, 0.4504, 0.7224, 0.4688, 0.7655, 0.4901, 0.7655, 0.5584, 0.7224, 0.483, 0.7224, 0.4901, 0.7655, 0.5584, 0.7655, 0.5584, 0.7655, 0.4901, 0.7655, 0.4966, 0.8086, 0.5584, 0.8086, 0.703, 0.7224, 0.6275, 0.7224, 0.6275, 0.7655, 0.6958, 0.7655, 0.7356, 0.7224, 0.703, 0.7224, 0.6958, 0.7655, 0.7171, 0.7655, 0.7171, 0.7655, 0.6958, 0.7655, 0.6893, 0.8086, 0.7012, 0.8086, 0.6209, 0.4208, 0.3791, 0.4208, 0.3791, 0.4358, 0.6209, 0.4358, 0.4571, 0.5499, 0.3878, 0.5499, 0.4008, 0.593, 0.4632, 0.593, 0.5584, 0.5499, 0.4571, 0.5499, 0.4632, 0.593, 0.5584, 0.593, 0.5584, 0.593, 0.4632, 0.593, 0.469, 0.6362, 0.5584, 0.6362, 0.7288, 0.5499, 0.6275, 0.5499, 0.6275, 0.593, 0.7228, 0.593, 0.7981, 0.5499, 0.7288, 0.5499, 0.7228, 0.593, 0.7851, 0.593, 0.7851, 0.593, 0.7228, 0.593, 0.717, 0.6362, 0.7715, 0.6362, 0.6209, 0.4808, 0.3791, 0.4808, 0.3791, 0.4958, 0.6209, 0.4958, 0.6209, 0.6009, 0.3791, 0.6009, 0.3791, 0.6159, 0.6209, 0.6159, 0.4465, 0.4637, 0.3681, 0.4637, 0.3776, 0.5068, 0.4519, 0.5068, 0.5584, 0.4637, 0.4465, 0.4637, 0.4519, 0.5068, 0.5584, 0.5068, 0.5584, 0.5068, 0.4519, 0.5068, 0.4571, 0.5499, 0.5584, 0.5499, 0.6893, 0.8086, 0.6275, 0.8086, 0.6275, 0.8517, 0.684, 0.8517, 0.7012, 0.8086, 0.6893, 0.8086, 0.684, 0.8517, 0.6893, 0.8517, 0.6893, 0.8517, 0.684, 0.8517, 0.6792, 0.8949, 0.6792, 0.8949, 0.4081, 0.2582, 0.5124, 0.2932, 0.5243, 0.2875, 0.4467, 0.2395, 0.5398, 0.2186, 0.553, 0.281, 0.5653, 0.281, 0.58, 0.2186, 1.002, 1.41, 1.067, 1.454, 1.083, 1.454, 1.058, 1.41, 0.4949, 0.374, 0.4969, 0.3691, 0.4805, 0.3701, 0.4417, 0.3774, 0.4467, 0.2395, 0.5243, 0.2875, 0.553, 0.281, 0.5398, 0.2186, 0.5558, 0.3774, 0.5156, 0.3701, 0.4992, 0.3691, 0.5026, 0.374, 0.0, 0.0, 0.0, 1.0, 1.0, 1.0, 1.0, 0.0, 0.58, 0.2186, 0.5653, 0.281, 0.594, 0.2859, 0.6731, 0.2342, 0.8012, 0.8056, 0.6731, 0.8776, 0.7117, 0.9016, 0.883, 0.8564, 0.5081, 0.3837, 0.5026, 0.374, 0.4949, 0.374, 0.4919, 0.3837, 0.3214, 0.8169, 0.4467, 0.8829, 0.5398, 0.8619, 0.5188, 0.7725, 0.0, 0.0, 0.0, 1.0, 1.0, 1.0, 1.0, 0.0, 0.5395, 0.307, 0.5578, 0.3067, 0.556, 0.2947, 0.5124, 0.2932, 0.5124, 0.2932, 0.5605, 0.3067, 0.5623, 0.2947, 0.5615, 0.2942, 0.5596, 0.2939, 0.5587, 0.2939, 0.5568, 0.2943, 0.556, 0.2947, 0.5578, 0.3067, 0.594, 0.2859, 0.5615, 0.2942, 0.5623, 0.2947, 0.6059, 0.2932, 0.5243, 0.2875, 0.5568, 0.2943, 0.5587, 0.2939, 0.553, 0.281, 0.553, 0.281, 0.5587, 0.2939, 0.5596, 0.2939, 0.5653, 0.281, 0.5653, 0.281, 0.5596, 0.2939, 0.5615, 0.2942, 0.594, 0.2859, 0.6059, 0.2932, 0.5623, 0.2947, 0.5605, 0.3067, 0.5788, 0.307, 0.6059, 0.2932, 0.5124, 0.2932, 0.556, 0.2947, 0.5568, 0.2943, 0.5243, 0.2875, 0.6731, 0.2342, 0.594, 0.2859, 0.6059, 0.2932, 0.7117, 0.2582, 1.129, 1.41, 1.105, 1.454, 1.121, 1.454, 1.184, 1.41, 0.5026, 0.374, 0.4992, 0.3691, 0.4969, 0.3691, 0.4949, 0.374, 0.0, 0.0, 0.0, 1.0, 1.0, 1.0, 1.0, 0.0, 0.58, 0.2186, 0.5668, 0.2623, 0.5548, 0.2623, 0.5398, 0.2186])
me_cube_002.materials.append(mat_material)
me_cube_002.use_remesh_preserve_volume = False
me_cube_002.use_remesh_preserve_attributes = False
me_cube_002.use_mirror_vertex_groups = False
me_cube_002.update()
me_cube_005 = bpy.data.meshes.new('Cube.005')
me_cube_005.from_pydata([(0.1322, -1.206, -1.0), (-0.1322, -1.206, -1.0), (0.1322, 0.739, 1.0), (-0.1322, 0.739, 1.0), (0.1322, -0.6133, 0.0), (-0.1322, -0.6133, 0.0), (0.1322, -0.02724, 0.5), (-0.1322, -0.02724, 0.5), (0.1322, -0.9745, -0.5), (-0.1322, -0.9745, -0.5), (0.1322, -0.8227, -0.25), (-0.1322, -0.8227, -0.25), (0.1322, -0.3611, 0.25), (-0.1322, -0.3611, 0.25), (0.1322, 0.3559, 0.75), (-0.1322, 0.3559, 0.75), (0.1322, -1.118, -0.75), (-0.1322, -1.118, -0.75), (0.058, 1.017, 1.112), (-0.06683, 1.017, 1.112), (0.03893, 0.8748, 0.9928), (0.03893, 0.4917, 0.7428), (-0.03956, 0.4917, 0.7428), (-0.03956, 0.8748, 0.9928), (0.03893, -0.4775, -0.007245), (0.03893, -0.6868, -0.2572), (-0.03956, -0.6868, -0.2572), (-0.03956, -0.4775, -0.007245), (0.03893, 0.1086, 0.4928), (0.03893, -0.2253, 0.2428), (-0.03956, -0.2253, 0.2428), (-0.03956, 0.1086, 0.4928), (0.03893, -0.8387, -0.5072), (0.03893, -0.9819, -0.7572), (-0.03956, -0.9819, -0.7572), (-0.03956, -0.8387, -0.5072), (0.03893, -1.071, -1.007), (-0.03956, -1.071, -1.007), (-0.02014, 1.153, 1.105), (0.0169, 1.153, 1.105)], [], [(2, 18, 39, 20), (13, 5, 27, 30), (9, 17, 34, 35), (10, 4, 24, 25), (19, 3, 23, 38), (4, 12, 29, 24), (12, 6, 28, 29), (15, 7, 31, 22), (36, 33, 34, 37), (21, 20, 23, 22), (25, 24, 27, 26), (29, 28, 31, 30), (32, 25, 26, 35), (33, 32, 35, 34), (24, 29, 30, 27), (28, 21, 22, 31), (23, 20, 39, 38), (17, 1, 37, 34), (14, 2, 20, 21), (8, 10, 25, 32), (7, 13, 30, 31), (5, 11, 26, 27), (11, 9, 35, 26), (3, 15, 22, 23), (6, 14, 21, 28), (16, 8, 32, 33), (0, 16, 33, 36)])
me_cube_005.polygons.foreach_set('use_smooth', [True] * 27)
_uv = me_cube_005.uv_layers.new(name='UVMap')
_uv.uv.foreach_set('vector', [0.7342, 0.7387, 0.7387, 0.748, 0.7403, 0.7474, 0.7392, 0.7381, 0.8463, 0.6763, 0.8515, 0.6555, 0.8564, 0.6549, 0.853, 0.6757, 0.8544, 0.6139, 0.8551, 0.5931, 0.858, 0.5925, 0.8578, 0.6133, 0.6283, 0.6347, 0.6303, 0.6555, 0.6253, 0.6549, 0.6244, 0.6341, 0.7434, 0.748, 0.7476, 0.7387, 0.7426, 0.7381, 0.7415, 0.7474, 0.6303, 0.6555, 0.6355, 0.6763, 0.6287, 0.6757, 0.6253, 0.6549, 0.6355, 0.6763, 0.6739, 0.6971, 0.7279, 0.6965, 0.6287, 0.6757, 0.7543, 0.7179, 0.8079, 0.6971, 0.7541, 0.6965, 0.7439, 0.7173, 0.8609, 0.5717, 0.861, 0.5925, 0.858, 0.5925, 0.8581, 0.5717, 0.7379, 0.7173, 0.7392, 0.7381, 0.7426, 0.7381, 0.7439, 0.7173, 0.8617, 0.6341, 0.8626, 0.6549, 0.8564, 0.6549, 0.8574, 0.6341, 0.866, 0.6757, 0.9652, 0.6965, 0.7541, 0.6965, 0.853, 0.6757, 0.8613, 0.6133, 0.8617, 0.6341, 0.8574, 0.6341, 0.8578, 0.6133, 0.861, 0.5925, 0.8613, 0.6133, 0.8578, 0.6133, 0.858, 0.5925, 0.8626, 0.6549, 0.866, 0.6757, 0.853, 0.6757, 0.8564, 0.6549, 0.7279, 0.6965, 0.7379, 0.7173, 0.7439, 0.7173, 0.7541, 0.6965, 0.7426, 0.7381, 0.7392, 0.7381, 0.7403, 0.7474, 0.7415, 0.7474, 0.8551, 0.5931, 0.8554, 0.5723, 0.8581, 0.5717, 0.858, 0.5925, 0.7275, 0.7179, 0.7342, 0.7387, 0.7392, 0.7381, 0.7379, 0.7173, 0.6273, 0.6139, 0.6283, 0.6347, 0.6244, 0.6341, 0.624, 0.6133, 0.8079, 0.6971, 0.8463, 0.6763, 0.853, 0.6757, 0.7541, 0.6965, 0.8515, 0.6555, 0.8535, 0.6347, 0.8574, 0.6341, 0.8564, 0.6549, 0.8535, 0.6347, 0.8544, 0.6139, 0.8578, 0.6133, 0.8574, 0.6341, 0.7476, 0.7387, 0.7543, 0.7179, 0.7439, 0.7173, 0.7426, 0.7381, 0.6739, 0.6971, 0.7275, 0.7179, 0.7379, 0.7173, 0.7279, 0.6965, 0.6267, 0.5931, 0.6273, 0.6139, 0.624, 0.6133, 0.6237, 0.5925, 0.6264, 0.5723, 0.6267, 0.5931, 0.6237, 0.5925, 0.6236, 0.5717])
me_cube_005.materials.append(mat_material)
me_cube_005.use_remesh_preserve_volume = False
me_cube_005.use_remesh_preserve_attributes = False
me_cube_005.use_mirror_vertex_groups = False
me_cube_005.update()
me_cylinder_008 = bpy.data.meshes.new('Cylinder.008')
me_cylinder_008.from_pydata([(0.2546, 0.441, 0.02977), (3.2e-07, 0.5093, 0.02977), (2.463e-07, 0.7636, 0.0504), (2.463e-07, 0.7636, 1.627), (0.3818, 0.6613, 0.0504), (0.3818, 0.6613, 1.627), (0.6613, 0.3818, 0.0504), (0.6613, 0.3818, 1.627), (0.7636, -2.61e-07, 0.0504), (0.7636, -2.61e-07, 1.627), (0.6613, -0.3818, 0.0504), (0.6613, -0.3818, 1.627), (0.3818, -0.6613, 0.0504), (0.3818, -0.6613, 1.627), (2.463e-07, -0.7636, 0.0504), (2.463e-07, -0.7636, 1.627), (-0.3818, -0.6613, 0.0504), (-0.3818, -0.6613, 1.627), (-0.6613, -0.3818, 0.0504), (-0.6613, -0.3818, 1.627), (-0.7636, -5.826e-07, 0.0504), (-0.7636, -5.826e-07, 1.627), (-0.6613, 0.3818, 0.0504), (-0.6613, 0.3818, 1.627), (-0.3818, 0.6613, 0.0504), (-0.3818, 0.6613, 1.627), (0.441, 0.2546, 0.02977), (0.5093, -2.705e-07, 0.02977), (0.441, -0.2546, 0.02977), (0.2546, -0.441, 0.02977), (3.2e-07, -0.5093, 0.02977), (-0.2546, -0.441, 0.02977), (-0.441, -0.2546, 0.02977), (-0.5093, -4.85e-07, 0.02977), (-0.441, 0.2546, 0.02977), (-0.2546, 0.441, 0.02977), (-0.3422, -0.3422, 0.05356), (-0.3422, 0.3422, 0.05356), (0.3422, -0.3422, 0.05356), (0.3422, 0.3422, 0.05356), (-0.3422, -0.3169, -0.02879), (-0.3422, -0.3422, -0.003413), (-0.3422, -0.3348, -0.02136), (-0.3422, 0.3422, -0.003413), (-0.3422, 0.3169, -0.02879), (-0.3422, 0.3348, -0.02136), (0.3422, -0.3422, -0.003413), (0.3422, -0.3169, -0.02879), (0.3422, -0.3348, -0.02136), (0.3422, 0.3169, -0.02879), (0.3422, 0.3422, -0.003413), (0.3422, 0.3348, -0.02136)], [], [(10, 12, 29, 28), (2, 3, 5, 4), (24, 2, 1, 35), (4, 5, 7, 6), (14, 16, 31, 30), (6, 7, 9, 8), (18, 20, 33, 32), (8, 9, 11, 10), (39, 37, 36, 38), (22, 24, 35, 34), (10, 11, 13, 12), (40, 42, 41, 36, 37, 43, 45, 44), (4, 6, 26, 0), (12, 13, 15, 14), (43, 37, 39, 50), (8, 10, 28, 27), (14, 15, 17, 16), (2, 4, 0, 1), (16, 17, 19, 18), (49, 51, 50, 39, 38, 46, 48, 47), (12, 14, 30, 29), (18, 19, 21, 20), (46, 38, 36, 41), (16, 18, 32, 31), (20, 21, 23, 22), (5, 3, 25, 23, 21, 19, 17, 15, 13, 11, 9, 7), (1, 0, 26, 27, 28, 29, 30, 31, 32, 33, 34, 35), (22, 23, 25, 24), (6, 8, 27, 26), (24, 25, 3, 2), (20, 22, 34, 33), (49, 44, 45, 51), (51, 45, 43, 50), (40, 47, 48, 42), (42, 48, 46, 41), (44, 49, 47, 40)])
_uv = me_cylinder_008.uv_layers.new(name='UVMap')
_uv.uv.foreach_set('vector', [0.3962, 0.4777, 0.3962, 0.4366, 0.4211, 0.4434, 0.4211, 0.4708, 0.3431, 0.1941, 0.3431, 0.03012, 0.3829, 0.03012, 0.3829, 0.1941, 0.2147, 0.196, 0.2147, 0.2371, 0.1899, 0.2303, 0.1899, 0.2029, 0.2792, 0.2066, 0.2792, 0.3705, 0.2394, 0.3705, 0.2394, 0.2066, 0.5236, 0.03012, 0.5236, 0.07123, 0.4988, 0.06438, 0.4988, 0.03697, 0.4348, 0.03012, 0.4348, 0.1941, 0.395, 0.1941, 0.395, 0.03012, 0.4331, 0.4241, 0.4331, 0.383, 0.458, 0.3898, 0.458, 0.4173, 0.2792, 0.03012, 0.2792, 0.1941, 0.2394, 0.1941, 0.2394, 0.03012, 0.2394, 0.383, 0.3083, 0.383, 0.3083, 0.4542, 0.2394, 0.4542, 0.1899, 0.4515, 0.1899, 0.4104, 0.2147, 0.4172, 0.2147, 0.4446, 0.1704, 0.3108, 0.1704, 0.4748, 0.1306, 0.4748, 0.1306, 0.3108, 0.507, 0.2359, 0.5063, 0.2378, 0.5045, 0.2386, 0.4988, 0.2386, 0.4988, 0.1674, 0.5045, 0.1674, 0.5063, 0.1681, 0.507, 0.17, 0.2147, 0.3032, 0.2147, 0.3443, 0.1899, 0.3375, 0.1899, 0.31, 0.4469, 0.1941, 0.4469, 0.03012, 0.4867, 0.03012, 0.4867, 0.1941, 0.5045, 0.3222, 0.4988, 0.3222, 0.4988, 0.251, 0.5045, 0.251, 0.4949, 0.383, 0.4949, 0.4241, 0.47, 0.4173, 0.47, 0.3898, 0.1185, 0.3108, 0.1185, 0.4748, 0.07875, 0.4748, 0.07875, 0.3108, 0.458, 0.4366, 0.458, 0.4777, 0.4331, 0.4708, 0.4331, 0.4434, 0.2912, 0.3705, 0.2912, 0.2066, 0.331, 0.2066, 0.331, 0.3705, 0.4988, 0.08635, 0.4995, 0.08448, 0.5013, 0.08371, 0.507, 0.08371, 0.507, 0.1549, 0.5013, 0.1549, 0.4995, 0.1541, 0.4988, 0.1523, 0.47, 0.4777, 0.47, 0.4366, 0.4949, 0.4434, 0.4949, 0.4708, 0.4348, 0.2066, 0.4348, 0.3705, 0.395, 0.3705, 0.395, 0.2066, 0.5069, 0.383, 0.5127, 0.383, 0.5127, 0.4542, 0.5069, 0.4542, 0.2147, 0.2496, 0.2147, 0.2907, 0.1899, 0.2839, 0.1899, 0.2565, 0.3431, 0.3705, 0.3431, 0.2066, 0.3829, 0.2066, 0.3829, 0.3705, 0.2273, 0.1274, 0.2074, 0.163, 0.1729, 0.1835, 0.1331, 0.1835, 0.09865, 0.163, 0.07875, 0.1274, 0.07875, 0.08628, 0.09865, 0.05068, 0.1331, 0.03012, 0.1729, 0.03012, 0.2074, 0.05067, 0.2273, 0.08628, 0.09202, 0.2097, 0.115, 0.196, 0.1415, 0.196, 0.1645, 0.2097, 0.1778, 0.2335, 0.1778, 0.2609, 0.1645, 0.2846, 0.1415, 0.2983, 0.115, 0.2983, 0.09202, 0.2846, 0.07875, 0.2609, 0.07875, 0.2335, 0.4867, 0.2066, 0.4867, 0.3705, 0.4469, 0.3705, 0.4469, 0.2066, 0.3962, 0.4241, 0.3962, 0.383, 0.4211, 0.3898, 0.4211, 0.4173, 0.331, 0.03012, 0.331, 0.1941, 0.2912, 0.1941, 0.2912, 0.03012, 0.2147, 0.3568, 0.2147, 0.3979, 0.1899, 0.391, 0.1899, 0.3636, 0.5166, 0.3222, 0.5166, 0.251, 0.5185, 0.251, 0.5185, 0.3222, 0.5211, 0.1674, 0.5211, 0.2386, 0.5191, 0.2386, 0.5191, 0.1674, 0.5191, 0.1549, 0.5191, 0.08371, 0.5211, 0.08371, 0.5211, 0.1549, 0.5248, 0.4542, 0.5248, 0.383, 0.5267, 0.383, 0.5267, 0.4542, 0.3203, 0.4542, 0.3203, 0.383, 0.3842, 0.383, 0.3842, 0.4542])
me_cylinder_008.use_remesh_preserve_volume = False
me_cylinder_008.use_remesh_preserve_attributes = False
me_cylinder_008.use_mirror_vertex_groups = False
me_cylinder_008.update()
me_cylinder_007 = bpy.data.meshes.new('Cylinder.007')
me_cylinder_007.from_pydata([(0.0007095, 1.0, -1.902), (0.0007095, 1.0, -0.04055), (0.5007, 0.866, -1.902), (0.5007, 0.866, -0.04055), (0.8667, 0.5, -1.902), (0.8667, 0.5, -0.04055), (1.001, 9.065e-07, -1.902), (1.001, 9.065e-07, -0.04055), (0.8667, -0.5, -1.902), (0.8667, -0.5, -0.04055), (0.5007, -0.866, -1.902), (0.5007, -0.866, -0.04055), (0.0007097, -1.0, -1.902), (0.0007097, -1.0, -0.04055), (-0.4993, -0.866, -1.902), (-0.4993, -0.866, -0.04055), (-0.8653, -0.5, -1.902), (-0.8653, -0.5, -0.04055), (-0.9993, 4.853e-07, -1.902), (-0.9993, 4.853e-07, -0.04055), (-0.8653, 0.5, -1.902), (-0.8653, 0.5, -0.04055), (-0.4993, 0.866, -1.902), (-0.4993, 0.866, -0.04055), (0.0007096, 0.7659, -1.96), (0.3837, 0.6633, -1.96), (0.664, 0.3829, -1.96), (0.7666, 8.842e-07, -1.96), (0.664, -0.3829, -1.96), (0.3837, -0.6633, -1.96), (0.0007097, -0.7659, -1.96), (-0.3822, -0.6633, -1.96), (-0.6626, -0.3829, -1.96), (-0.7652, 5.616e-07, -1.96), (-0.6626, 0.3829, -1.96), (-0.3822, 0.6633, -1.96), (-0.4873, -0.4873, -0.05863), (-0.4873, -0.4873, 0.05863), (-0.4873, 0.4873, -0.05863), (-0.4873, 0.4873, 0.05863), (0.4873, -0.4873, -0.05863), (0.4873, -0.4873, 0.05863), (0.4873, 0.4873, -0.05863), (0.4873, 0.4873, 0.05863)], [], [(0, 1, 3, 2), (2, 3, 5, 4), (4, 5, 7, 6), (6, 7, 9, 8), (8, 9, 11, 10), (10, 11, 13, 12), (12, 13, 15, 14), (14, 15, 17, 16), (16, 17, 19, 18), (18, 19, 21, 20), (3, 1, 23, 21, 19, 17, 15, 13, 11, 9, 7, 5), (20, 21, 23, 22), (22, 23, 1, 0), (22, 0, 24, 35), (24, 25, 26, 27, 28, 29, 30, 31, 32, 33, 34, 35), (0, 2, 25, 24), (4, 6, 27, 26), (20, 22, 35, 34), (2, 4, 26, 25), (18, 20, 34, 33), (16, 18, 33, 32), (14, 16, 32, 31), (12, 14, 31, 30), (10, 12, 30, 29), (8, 10, 29, 28), (6, 8, 28, 27), (36, 37, 39, 38), (38, 39, 43, 42), (42, 43, 41, 40), (40, 41, 37, 36), (38, 42, 40, 36), (43, 39, 37, 41)])
_uv = me_cylinder_007.uv_layers.new(name='UVMap')
_uv.uv.foreach_set('vector', [0.29, 0.5948, 0.29, 0.5232, 0.3114, 0.5232, 0.3114, 0.5948, 0.3642, 0.5232, 0.3642, 0.5948, 0.3428, 0.5948, 0.3428, 0.5232, 0.2266, 0.6636, 0.2266, 0.7352, 0.2052, 0.7352, 0.2052, 0.6636, 0.3164, 0.671, 0.3164, 0.5994, 0.3378, 0.5994, 0.3378, 0.671, 0.2002, 0.6636, 0.2002, 0.7352, 0.1788, 0.7352, 0.1788, 0.6636, 0.3164, 0.5948, 0.3164, 0.5232, 0.3378, 0.5232, 0.3378, 0.5948, 0.3905, 0.5232, 0.3905, 0.5948, 0.3691, 0.5948, 0.3691, 0.5232, 0.2637, 0.671, 0.2637, 0.5994, 0.2851, 0.5994, 0.2851, 0.671, 0.3642, 0.5994, 0.3642, 0.671, 0.3428, 0.671, 0.3428, 0.5994, 0.3114, 0.5994, 0.3114, 0.671, 0.29, 0.671, 0.29, 0.5994, 0.1895, 0.5331, 0.2081, 0.5232, 0.2295, 0.5232, 0.248, 0.5331, 0.2587, 0.5504, 0.2587, 0.5703, 0.248, 0.5875, 0.2295, 0.5975, 0.2081, 0.5975, 0.1895, 0.5875, 0.1788, 0.5703, 0.1788, 0.5504, 0.3691, 0.671, 0.3691, 0.5994, 0.3905, 0.5994, 0.3905, 0.671, 0.2851, 0.5232, 0.2851, 0.5948, 0.2637, 0.5948, 0.2637, 0.5232, 0.6102, 0.34, 0.6102, 0.3599, 0.6006, 0.3576, 0.6006, 0.3423, 0.1788, 0.6382, 0.1788, 0.6229, 0.187, 0.6097, 0.2012, 0.6021, 0.2176, 0.6021, 0.2318, 0.6097, 0.24, 0.6229, 0.24, 0.6382, 0.2318, 0.6514, 0.2176, 0.659, 0.2012, 0.659, 0.187, 0.6514, 0.6006, 0.409, 0.6006, 0.3891, 0.6102, 0.3914, 0.6102, 0.4066, 0.7041, 0.4334, 0.7041, 0.4135, 0.7137, 0.4159, 0.7137, 0.4311, 0.6006, 0.3844, 0.6006, 0.3645, 0.6102, 0.3669, 0.6102, 0.3821, 0.6289, 0.4135, 0.6289, 0.4334, 0.6193, 0.4311, 0.6193, 0.4159, 0.6602, 0.4334, 0.6602, 0.4135, 0.6699, 0.4159, 0.6699, 0.4311, 0.6845, 0.4135, 0.6845, 0.4334, 0.6748, 0.4311, 0.6748, 0.4159, 0.7187, 0.4334, 0.7187, 0.4135, 0.7283, 0.4159, 0.7283, 0.4311, 0.6006, 0.4335, 0.6006, 0.4136, 0.6102, 0.4159, 0.6102, 0.4312, 0.7333, 0.4334, 0.7333, 0.4135, 0.7429, 0.4159, 0.7429, 0.4311, 0.6456, 0.4334, 0.6456, 0.4135, 0.6553, 0.4159, 0.6553, 0.4311, 0.6895, 0.4334, 0.6895, 0.4135, 0.6991, 0.4159, 0.6991, 0.4311, 0.0, 0.0, 1.0, 0.0, 1.0, 1.0, 0.0, 1.0, 0.0, 0.0, 1.0, 0.0, 1.0, 1.0, 0.0, 1.0, 0.0, 0.0, 1.0, 0.0, 1.0, 1.0, 0.0, 1.0, 0.0, 0.0, 1.0, 0.0, 1.0, 1.0, 0.0, 1.0, 0.0, 0.0, 1.0, 0.0, 1.0, 1.0, 0.0, 1.0, 0.0, 0.0, 1.0, 0.0, 1.0, 1.0, 0.0, 1.0])
me_cylinder_007.use_remesh_preserve_volume = False
me_cylinder_007.use_remesh_preserve_attributes = False
me_cylinder_007.use_mirror_vertex_groups = False
me_cylinder_007.update()
me_cube_001 = bpy.data.meshes.new('Cube.001')
me_cube_001.from_pydata([(-0.2265, 0.1558, -0.9978), (-0.2265, 0.1558, -0.932), (-0.2265, 0.4385, -0.9978), (-0.2265, 0.4385, -0.932), (0.1842, 0.1558, -0.9978), (0.1842, 0.1558, -0.932), (0.1842, 0.4385, -0.9978), (0.1842, 0.4385, -0.932), (-0.1485, 0.4385, -0.9874), (-0.1485, 0.1558, -0.9874), (0.1062, 0.4385, -0.9874), (0.1062, 0.1558, -0.9874), (-0.1485, 0.4385, -0.932), (-0.1485, 0.1558, -0.932), (0.1062, 0.4385, -0.932), (0.1062, 0.1558, -0.932), (0.2397, 0.37, -0.9622), (-0.282, 0.37, -0.9624), (0.2388, 0.3602, -0.9537), (-0.2829, 0.3602, -0.9539), (0.2382, 0.3336, -0.9475), (-0.2835, 0.3336, -0.9477), (0.238, 0.2972, -0.9452), (-0.2838, 0.2972, -0.9455), (0.2382, 0.2608, -0.9475), (-0.2835, 0.2608, -0.9477), (0.2388, 0.2341, -0.9537), (-0.2829, 0.2341, -0.9539), (0.2397, 0.2244, -0.9622), (-0.282, 0.2244, -0.9624), (0.2406, 0.2341, -0.9706), (-0.2811, 0.2341, -0.9709), (0.2412, 0.2608, -0.9768), (-0.2805, 0.2608, -0.9771), (0.2415, 0.2972, -0.9791), (-0.2803, 0.2972, -0.9793), (0.2412, 0.3336, -0.9768), (-0.2805, 0.3336, -0.9771), (0.2406, 0.3602, -0.9706), (-0.2811, 0.3602, -0.9709), (0.2397, -0.3763, -0.9622), (-0.282, -0.3763, -0.9624), (0.2388, -0.386, -0.9537), (-0.2829, -0.386, -0.9539), (0.2382, -0.4127, -0.9475), (-0.2835, -0.4127, -0.9477), (0.238, -0.4491, -0.9452), (-0.2838, -0.4491, -0.9455), (0.2382, -0.4855, -0.9475), (-0.2835, -0.4855, -0.9477), (0.2388, -0.5121, -0.9537), (-0.2829, -0.5121, -0.9539), (0.2397, -0.5219, -0.9622), (-0.282, -0.5219, -0.9624), (0.2406, -0.5121, -0.9706), (-0.2811, -0.5121, -0.9709), (0.2412, -0.4855, -0.9768), (-0.2805, -0.4855, -0.9771), (0.2415, -0.4491, -0.9791), (-0.2803, -0.4491, -0.9793), (0.2412, -0.4127, -0.9768), (-0.2805, -0.4127, -0.9771), (0.2406, -0.386, -0.9706), (-0.2811, -0.386, -0.9709), (-0.2265, -0.5915, -0.9978), (-0.2265, -0.5915, -0.932), (-0.2265, -0.3088, -0.9978), (-0.2265, -0.3088, -0.932), (0.1842, -0.5915, -0.9978), (0.1842, -0.5915, -0.932), (0.1842, -0.3088, -0.9978), (0.1842, -0.3088, -0.932), (-0.1485, -0.3088, -0.9874), (-0.1485, -0.5915, -0.9874), (0.1062, -0.3088, -0.9874), (0.1062, -0.5915, -0.9874), (-0.1485, -0.3088, -0.932), (-0.1485, -0.5915, -0.932), (0.1062, -0.3088, -0.932), (0.1062, -0.5915, -0.932), (0.4214, 1.295, -1.037), (-0.4214, 1.295, -1.037), (1.0, -0.9002, -1.037), (0.1322, -1.206, -1.037), (0.7458, -1.09, -1.037), (-0.1322, -1.206, -1.037), (-1.0, -0.9002, -1.037), (-0.7458, -1.055, -1.037), (1.0, 0.04989, -1.037), (-1.0, 0.04989, -1.037), (0.4214, 1.295, -1.0), (-0.4214, 1.295, -1.0), (0.7458, -1.09, -1.0), (1.0, -0.9002, -1.0), (0.1322, -1.206, -1.0), (-0.7458, -1.055, -1.0), (-0.1322, -1.206, -1.0), (-1.0, -0.9002, -1.0), (1.0, 0.04989, -1.0), (-1.0, 0.04989, -1.0), (-0.9216, -0.948, -1.037), (-1.0, -0.8272, -1.037), (1.0, -0.8313, -1.037), (0.9484, -0.9388, -1.037), (0.9775, -0.8976, -1.051), (0.9854, -0.8917, -1.051), (-0.9793, -0.8935, -1.051), (-0.9629, -0.9035, -1.051), (-0.9793, -0.8783, -1.051), (0.9854, -0.881, -1.051), (0.3127, 1.295, -1.037), (0.4514, 1.231, -1.037), (-0.4492, 1.236, -1.037), (-0.3243, 1.295, -1.037), (-0.3842, 1.279, -1.051), (-0.4027, 1.279, -1.051), (0.406, 1.266, -1.051), (0.4002, 1.278, -1.051), (-0.408, 1.268, -1.051), (0.3793, 1.278, -1.051), (-0.9273, 0.04989, -1.037), (-0.9731, 0.1077, -1.037), (0.9797, 0.09353, -1.037), (0.9362, 0.04989, -1.037), (-0.9556, 0.06368, -1.05), (-0.9763, 0.06368, -1.05), (-0.9686, 0.08016, -1.05), (0.9831, 0.05866, -1.05), (0.9751, 0.076, -1.05), (0.9578, 0.05866, -1.05), (-0.1988, -1.19, -1.037), (-0.05959, -1.206, -1.037), (-0.1177, -1.168, -1.037), (0.06878, -1.206, -1.037), (0.1897, -1.196, -1.037), (0.1011, -1.169, -1.037), (-0.1419, -1.192, -1.054), (-0.1282, -1.196, -1.054), (-0.1131, -1.196, -1.054), (-0.1252, -1.187, -1.054), (0.1251, -1.197, -1.054), (0.1103, -1.197, -1.054), (0.1386, -1.195, -1.054), (0.1178, -1.189, -1.054)], [], [(0, 1, 3, 2), (2, 3, 12, 8, 10, 14, 7, 6), (6, 7, 5, 4), (4, 5, 15, 11, 9, 13, 1, 0), (2, 6, 4, 0), (7, 14, 15, 5), (10, 11, 15, 14), (13, 12, 3, 1), (9, 8, 12, 13), (8, 9, 11, 10), (16, 17, 19, 18), (18, 19, 21, 20), (20, 21, 23, 22), (22, 23, 25, 24), (24, 25, 27, 26), (26, 27, 29, 28), (28, 29, 31, 30), (30, 31, 33, 32), (32, 33, 35, 34), (34, 35, 37, 36), (19, 17, 39, 37, 35, 33, 31, 29, 27, 25, 23, 21), (36, 37, 39, 38), (38, 39, 17, 16), (16, 18, 20, 22, 24, 26, 28, 30, 32, 34, 36, 38), (40, 41, 43, 42), (42, 43, 45, 44), (44, 45, 47, 46), (46, 47, 49, 48), (48, 49, 51, 50), (50, 51, 53, 52), (52, 53, 55, 54), (54, 55, 57, 56), (56, 57, 59, 58), (58, 59, 61, 60), (43, 41, 63, 61, 59, 57, 55, 53, 51, 49, 47, 45), (60, 61, 63, 62), (62, 63, 41, 40), (40, 42, 44, 46, 48, 50, 52, 54, 56, 58, 60, 62), (64, 65, 67, 66), (66, 67, 76, 72, 74, 78, 71, 70), (70, 71, 69, 68), (68, 69, 79, 75, 73, 77, 65, 64), (66, 70, 68, 64), (71, 78, 79, 69), (74, 75, 79, 78), (77, 76, 67, 65), (73, 72, 76, 77), (72, 73, 75, 74), (88, 123, 120, 89, 101, 100, 87, 130, 132, 131, 133, 135, 134, 84, 103, 102), (113, 81, 115, 114), (98, 93, 92, 94, 96, 95, 97, 99), (90, 98, 99, 91), (88, 102, 82, 93, 98), (80, 111, 122, 88, 98, 90), (84, 134, 83, 94, 92), (86, 101, 89, 99, 97), (83, 133, 131, 85, 96, 94), (85, 130, 87, 95, 96), (81, 113, 110, 80, 90, 91), (89, 121, 112, 81, 91, 99), (87, 100, 86, 97, 95), (82, 103, 84, 92, 93), (101, 86, 106, 108), (82, 102, 109, 105), (107, 108, 106), (109, 104, 105), (103, 82, 105, 104), (100, 101, 108, 107), (86, 100, 107, 106), (102, 103, 104, 109), (111, 110, 113, 112, 121, 120, 123, 122), (112, 113, 114, 118), (117, 119, 116), (118, 114, 115), (81, 112, 118, 115), (111, 80, 117, 116), (110, 111, 116, 119), (80, 110, 119, 117), (124, 126, 125), (88, 122, 128, 127), (122, 123, 129, 128), (128, 129, 127), (121, 89, 125, 126), (89, 120, 124, 125), (123, 88, 127, 129), (120, 121, 126, 124), (138, 139, 136, 137), (131, 132, 139, 138), (133, 83, 140, 141), (142, 143, 141, 140), (134, 135, 143, 142), (83, 134, 142, 140), (130, 85, 137, 136), (132, 130, 136, 139), (85, 131, 138, 137), (135, 133, 141, 143)])
_uv = me_cube_001.uv_layers.new(name='UVMap')
_uv.uv.foreach_set('vector', [0.2693, 0.9779, 0.2604, 0.9779, 0.2604, 0.9348, 0.2693, 0.9348, 0.2429, 0.7726, 0.2517, 0.7726, 0.2517, 0.7845, 0.2443, 0.7845, 0.2443, 0.8234, 0.2517, 0.8234, 0.2517, 0.8353, 0.2429, 0.8353, 0.3019, 0.8158, 0.293, 0.8158, 0.293, 0.7726, 0.3019, 0.7726, 0.2768, 0.8353, 0.2679, 0.8353, 0.2679, 0.8234, 0.2754, 0.8234, 0.2754, 0.7845, 0.2679, 0.7845, 0.2679, 0.7726, 0.2768, 0.7726, 0.1885, 0.8353, 0.1885, 0.7726, 0.2267, 0.7726, 0.2267, 0.8353, 0.1714, 0.9584, 0.1609, 0.9584, 0.1609, 0.9152, 0.1714, 0.9152, 0.3196, 0.8537, 0.3196, 0.8969, 0.3122, 0.8969, 0.3122, 0.8537, 0.1981, 0.9152, 0.1981, 0.9584, 0.1876, 0.9584, 0.1876, 0.9152, 0.3181, 0.8158, 0.3181, 0.7726, 0.3255, 0.7726, 0.3255, 0.8158, 0.1686, 0.8537, 0.1686, 0.8969, 0.1342, 0.8969, 0.1342, 0.8537, 0.2795, 0.7196, 0.2795, 0.6331, 0.2817, 0.6329, 0.2817, 0.7195, 0.3803, 0.6131, 0.3803, 0.5266, 0.3851, 0.5264, 0.3851, 0.613, 0.2205, 0.613, 0.2205, 0.5265, 0.2269, 0.5264, 0.2269, 0.613, 0.2543, 0.5265, 0.2543, 0.613, 0.2479, 0.613, 0.2479, 0.5264, 0.3028, 0.613, 0.3028, 0.5264, 0.3076, 0.5266, 0.3076, 0.6131, 0.252, 0.7195, 0.252, 0.6329, 0.2543, 0.6331, 0.2543, 0.7196, 0.193, 0.7195, 0.193, 0.6329, 0.1953, 0.6331, 0.1953, 0.7196, 0.3545, 0.613, 0.3545, 0.5264, 0.3593, 0.5266, 0.3593, 0.6131, 0.193, 0.613, 0.193, 0.5264, 0.1994, 0.5265, 0.1994, 0.613, 0.2817, 0.5264, 0.2817, 0.613, 0.2753, 0.613, 0.2753, 0.5265, 0.305, 0.6345, 0.3066, 0.633, 0.3079, 0.6347, 0.3087, 0.6392, 0.3087, 0.6452, 0.3079, 0.6512, 0.3066, 0.6556, 0.305, 0.6571, 0.3036, 0.6554, 0.3028, 0.6509, 0.3028, 0.6449, 0.3036, 0.6389, 0.3334, 0.5264, 0.3334, 0.613, 0.3286, 0.6131, 0.3286, 0.5266, 0.2269, 0.6329, 0.2269, 0.7195, 0.2246, 0.7196, 0.2246, 0.6331, 0.3336, 0.6571, 0.332, 0.6556, 0.3306, 0.6512, 0.3298, 0.6452, 0.3298, 0.6392, 0.3306, 0.6347, 0.332, 0.633, 0.3336, 0.6345, 0.3349, 0.6389, 0.3357, 0.6449, 0.3357, 0.6509, 0.3349, 0.6554, 0.2774, 0.6308, 0.2774, 0.7312, 0.2748, 0.7314, 0.2748, 0.631, 0.3618, 0.6078, 0.3618, 0.5074, 0.3673, 0.5073, 0.3673, 0.6077, 0.2456, 0.5073, 0.2456, 0.6077, 0.2382, 0.6077, 0.2382, 0.5073, 0.1819, 0.5073, 0.1819, 0.6077, 0.1745, 0.6077, 0.1745, 0.5073, 0.3917, 0.6077, 0.3917, 0.5073, 0.3973, 0.5074, 0.3973, 0.6078, 0.1745, 0.7312, 0.1745, 0.6308, 0.1771, 0.631, 0.1771, 0.7314, 0.2334, 0.7312, 0.2334, 0.6308, 0.236, 0.631, 0.236, 0.7314, 0.3318, 0.6077, 0.3318, 0.5073, 0.3374, 0.5074, 0.3374, 0.6078, 0.2138, 0.5073, 0.2138, 0.6077, 0.2063, 0.6077, 0.2063, 0.5073, 0.2774, 0.5073, 0.2774, 0.6077, 0.27, 0.6077, 0.27, 0.5073, 0.3062, 0.6571, 0.3044, 0.6589, 0.3027, 0.6569, 0.3018, 0.6517, 0.3018, 0.6447, 0.3027, 0.6377, 0.3044, 0.6327, 0.3062, 0.6309, 0.3078, 0.6329, 0.3087, 0.6381, 0.3087, 0.6451, 0.3078, 0.6521, 0.3074, 0.5073, 0.3074, 0.6077, 0.3018, 0.6078, 0.3018, 0.5074, 0.209, 0.6308, 0.209, 0.7312, 0.2063, 0.7314, 0.2063, 0.631, 0.3357, 0.6589, 0.3341, 0.6569, 0.3331, 0.6517, 0.3331, 0.6447, 0.3341, 0.6377, 0.3357, 0.6327, 0.3375, 0.6309, 0.3391, 0.6329, 0.3401, 0.6381, 0.3401, 0.6451, 0.3391, 0.6521, 0.3375, 0.6571, 0.2442, 0.9779, 0.2353, 0.9779, 0.2353, 0.9348, 0.2442, 0.9348, 0.2353, 0.8537, 0.2442, 0.8537, 0.2442, 0.8656, 0.2367, 0.8656, 0.2367, 0.9045, 0.2442, 0.9045, 0.2442, 0.9164, 0.2353, 0.9164, 0.2943, 0.9584, 0.2855, 0.9584, 0.2855, 0.9152, 0.2943, 0.9152, 0.2693, 0.9164, 0.2604, 0.9164, 0.2604, 0.9045, 0.2679, 0.9045, 0.2679, 0.8656, 0.2604, 0.8656, 0.2604, 0.8537, 0.2693, 0.8537, 0.1342, 0.8353, 0.1342, 0.7726, 0.1723, 0.7726, 0.1723, 0.8353, 0.2855, 0.8537, 0.296, 0.8537, 0.296, 0.8969, 0.2855, 0.8969, 0.318, 0.9152, 0.318, 0.9584, 0.3105, 0.9584, 0.3105, 0.9152, 0.1447, 0.9152, 0.1447, 0.9584, 0.1342, 0.9584, 0.1342, 0.9152, 0.3342, 0.9584, 0.3342, 0.9152, 0.3417, 0.9152, 0.3417, 0.9584, 0.1847, 0.8969, 0.1847, 0.8537, 0.2191, 0.8537, 0.2191, 0.8969, 0.8075, 0.1519, 0.8004, 0.1519, 0.5935, 0.1519, 0.5854, 0.1519, 0.5854, 0.05156, 0.5941, 0.03774, 0.6136, 0.02548, 0.6744, 0.01004, 0.6834, 0.01261, 0.6898, 0.008163, 0.7041, 0.008163, 0.7077, 0.01242, 0.7175, 0.00941, 0.7793, 0.02147, 0.8018, 0.03879, 0.8075, 0.05108, 0.6012, 0.3192, 0.6012, 0.3081, 0.6035, 0.3103, 0.6035, 0.3124, 0.35, 0.1519, 0.35, 0.0432, 0.3782, 0.02147, 0.4464, 0.008163, 0.4757, 0.008163, 0.5439, 0.02548, 0.5721, 0.0432, 0.5721, 0.1519, 0.4143, 0.2944, 0.35, 0.1519, 0.5721, 0.1519, 0.5078, 0.2944, 0.389, 0.3081, 0.389, 0.4089, 0.389, 0.4168, 0.3849, 0.4168, 0.3849, 0.3081, 0.3715, 0.3081, 0.3715, 0.3163, 0.3715, 0.4597, 0.3715, 0.4652, 0.3674, 0.4652, 0.3674, 0.3081, 0.4587, 0.3081, 0.4587, 0.3729, 0.4587, 0.3796, 0.4546, 0.3796, 0.4546, 0.3081, 0.4023, 0.4168, 0.4023, 0.4085, 0.4023, 0.3081, 0.4064, 0.3081, 0.4064, 0.4168, 0.511, 0.3081, 0.511, 0.3154, 0.511, 0.3301, 0.511, 0.3384, 0.5069, 0.3384, 0.5069, 0.3081, 0.4413, 0.3081, 0.4413, 0.316, 0.4413, 0.3804, 0.4371, 0.3804, 0.4371, 0.3081, 0.4238, 0.3081, 0.4238, 0.3192, 0.4238, 0.3921, 0.4238, 0.4045, 0.4197, 0.4045, 0.4197, 0.3081, 0.35, 0.4652, 0.35, 0.4579, 0.35, 0.3156, 0.35, 0.3081, 0.3541, 0.3081, 0.3541, 0.4652, 0.4935, 0.3081, 0.4935, 0.3317, 0.4935, 0.3422, 0.4894, 0.3422, 0.4894, 0.3081, 0.4761, 0.3081, 0.4761, 0.3155, 0.4761, 0.3444, 0.472, 0.3444, 0.472, 0.3081, 0.6671, 0.33, 0.6671, 0.3383, 0.6643, 0.3376, 0.6643, 0.3358, 0.6826, 0.33, 0.6826, 0.3379, 0.6804, 0.3322, 0.6804, 0.331, 0.5407, 0.3418, 0.5407, 0.3383, 0.5416, 0.3398, 0.5708, 0.3585, 0.5708, 0.3606, 0.5703, 0.3596, 0.6809, 0.3155, 0.6809, 0.3081, 0.6833, 0.3089, 0.6833, 0.31, 0.5416, 0.3081, 0.5416, 0.3246, 0.5396, 0.3184, 0.5396, 0.315, 0.635, 0.3081, 0.635, 0.3186, 0.6326, 0.3119, 0.6326, 0.3097, 0.572, 0.3081, 0.572, 0.3218, 0.5702, 0.3161, 0.5702, 0.314, 0.7466, 0.287, 0.7312, 0.2944, 0.6604, 0.2944, 0.6466, 0.2876, 0.5884, 0.1585, 0.5935, 0.1519, 0.8004, 0.1519, 0.8052, 0.1569, 0.5549, 0.3239, 0.5549, 0.3081, 0.5569, 0.3151, 0.5569, 0.3181, 0.65, 0.3558, 0.651, 0.3536, 0.651, 0.357, 0.4729, 0.3581, 0.4729, 0.3612, 0.472, 0.3593, 0.6042, 0.333, 0.6042, 0.3405, 0.6012, 0.3352, 0.6012, 0.3337, 0.6676, 0.3081, 0.6676, 0.3163, 0.6643, 0.3155, 0.6643, 0.3139, 0.5263, 0.3081, 0.5263, 0.3256, 0.5243, 0.3192, 0.5243, 0.3159, 0.5854, 0.3206, 0.5854, 0.3081, 0.5879, 0.3157, 0.5879, 0.3181, 0.4912, 0.3559, 0.4912, 0.3583, 0.4894, 0.3574, 0.6031, 0.3542, 0.6031, 0.3597, 0.6012, 0.3581, 0.6012, 0.3559, 0.5721, 0.3377, 0.5721, 0.3447, 0.5703, 0.3423, 0.5703, 0.3395, 0.6164, 0.3562, 0.6183, 0.3542, 0.6183, 0.3571, 0.6826, 0.3516, 0.6826, 0.3589, 0.6804, 0.3563, 0.6804, 0.3542, 0.5549, 0.346, 0.5549, 0.3377, 0.557, 0.3409, 0.557, 0.3433, 0.6175, 0.3397, 0.6175, 0.3324, 0.6193, 0.3344, 0.6193, 0.3373, 0.651, 0.3315, 0.651, 0.3399, 0.6489, 0.3371, 0.6489, 0.3347, 0.5863, 0.3596, 0.5854, 0.3582, 0.5859, 0.3563, 0.5863, 0.3579, 0.6355, 0.3323, 0.6355, 0.3403, 0.6326, 0.3398, 0.6326, 0.3381, 0.5069, 0.3594, 0.5069, 0.3521, 0.509, 0.3529, 0.509, 0.3546, 0.5413, 0.3587, 0.5406, 0.3564, 0.5416, 0.3555, 0.5416, 0.3572, 0.6193, 0.3081, 0.6193, 0.3187, 0.6168, 0.3162, 0.6168, 0.3138, 0.6665, 0.3527, 0.6665, 0.3594, 0.6643, 0.3536, 0.6643, 0.3521, 0.5243, 0.3474, 0.5243, 0.3395, 0.5266, 0.3394, 0.5266, 0.341, 0.6483, 0.3177, 0.6483, 0.3081, 0.651, 0.3143, 0.651, 0.3163, 0.5876, 0.3343, 0.5876, 0.3426, 0.5854, 0.3365, 0.5854, 0.3348, 0.6326, 0.3597, 0.6326, 0.3541, 0.636, 0.358, 0.636, 0.3593])
me_cube_001.materials.append(mat_material)
me_cube_001.use_remesh_preserve_volume = False
me_cube_001.use_remesh_preserve_attributes = False
me_cube_001.use_mirror_vertex_groups = False
me_cube_001.update()
me_cube = bpy.data.meshes.new('Cube')
me_cube.from_pydata([(0.4214, 1.295, -1.0), (-0.4214, 1.295, -1.0), (0.4214, 1.295, 1.0), (-0.4214, 1.295, 1.0), (0.4214, 1.295, 3.725e-09), (-0.4214, 1.295, 3.725e-09), (0.4214, 1.295, 0.5), (-0.4214, 1.295, 0.5), (0.4214, 1.295, -0.5), (-0.4214, 1.295, -0.5), (0.4214, 1.295, -0.25), (-0.4214, 1.295, -0.25), (0.4214, 1.295, 0.25), (-0.4214, 1.295, 0.25), (0.4214, 1.295, 0.75), (-0.4214, 1.295, 0.75), (0.4214, 1.295, -0.75), (-0.4214, 1.295, -0.75), (1.0, -0.9002, -1.0), (0.1322, -1.206, -1.0), (0.7458, -1.09, -1.0), (-0.1322, -1.206, -1.0), (-1.0, -0.9002, -1.0), (-0.7458, -1.055, -1.0), (0.1322, 0.739, 1.0), (1.0, 1.0, 1.0), (0.7458, 0.8421, 1.0), (-1.0, 1.0, 1.0), (-0.1322, 0.739, 1.0), (-0.7458, 0.8771, 1.0), (1.0, -0.3071, 0.0), (0.1322, -0.6133, 0.0), (0.7458, -0.497, 0.0), (-0.1322, -0.6133, 0.0), (-1.0, -0.3071, 0.0), (-0.7458, -0.4619, 0.0), (1.0, 0.279, 0.5), (0.1322, -0.02724, 0.5), (0.7458, 0.08908, 0.5), (-0.1322, -0.02724, 0.5), (-1.0, 0.279, 0.5), (-0.7458, 0.1242, 0.5), (1.0, -0.6682, -0.5), (0.1322, -0.9745, -0.5), (0.7458, -0.8582, -0.5), (-0.1322, -0.9745, -0.5), (-1.0, -0.6682, -0.5), (-0.7458, -0.8231, -0.5), (0.1322, -0.8227, -0.25), (1.0, -0.5164, -0.25), (0.7458, -0.7064, -0.25), (-1.0, -0.5164, -0.25), (-0.1322, -0.8227, -0.25), (-0.7458, -0.6713, -0.25), (0.1322, -0.3611, 0.25), (1.0, -0.05488, 0.25), (0.7458, -0.2448, 0.25), (-1.0, -0.05488, 0.25), (-0.1322, -0.3611, 0.25), (-0.7458, -0.2097, 0.25), (0.1322, 0.3559, 0.75), (1.0, 0.6621, 0.75), (0.7458, 0.4722, 0.75), (-1.0, 0.6621, 0.75), (-0.1322, 0.3559, 0.75), (-0.7458, 0.5073, 0.75), (0.1322, -1.118, -0.75), (1.0, -0.8115, -0.75), (0.7458, -1.001, -0.75), (-1.0, -0.8115, -0.75), (-0.1322, -1.118, -0.75), (-0.7458, -0.9664, -0.75), (0.02823, 1.282, 1.059), (-0.02823, 1.282, 1.059), (-0.152, 1.249, 1.172), (-0.1151, 1.231, 1.172), (-0.02595, 1.211, 1.172), (0.01246, 1.211, 1.172), (0.1016, 1.226, 1.172), (0.1385, 1.249, 1.172), (0.4214, 1.295, 0.875), (-0.4214, 1.295, 0.875), (0.4214, 1.295, -0.125), (-0.4214, 1.295, -0.125), (0.4214, 1.295, 0.375), (-0.4214, 1.295, 0.375), (0.4214, 1.295, -0.625), (-0.4214, 1.295, -0.625), (0.4214, 1.295, -0.375), (-0.4214, 1.295, -0.375), (0.4214, 1.295, 0.125), (-0.4214, 1.295, 0.125), (0.4214, 1.295, 0.625), (-0.4214, 1.295, 0.625), (0.4214, 1.295, -0.875), (-0.4214, 1.295, -0.875), (1.0, 0.8311, 0.875), (-1.0, 0.8311, 0.875), (1.0, -0.4118, -0.125), (-1.0, -0.4118, -0.125), (1.0, 0.1121, 0.375), (-1.0, 0.1121, 0.375), (1.0, -0.7399, -0.625), (-1.0, -0.7399, -0.625), (1.0, -0.5923, -0.375), (-1.0, -0.5923, -0.375), (1.0, -0.181, 0.125), (-1.0, -0.181, 0.125), (1.0, 0.4706, 0.625), (-1.0, 0.4706, 0.625), (1.0, -0.8559, -0.875), (-1.0, -0.8559, -0.875), (1.0, 0.04989, -1.0), (1.0, 0.09425, -0.75), (-1.0, 0.04989, -1.0), (-1.0, 0.09425, -0.75), (1.0, 0.8311, 0.75), (1.0, 1.0, 1.0), (-1.0, 1.0, 1.0), (-1.0, 0.8311, 0.75), (1.0, 0.2418, -0.25), (1.0, 0.3465, 0.0), (1.0, 0.4726, 0.25), (-1.0, 0.2418, -0.25), (-1.0, 0.3465, 0.0), (-1.0, 0.4726, 0.25), (1.0, 0.6395, 0.5), (-1.0, 0.6395, 0.5), (1.0, 0.1659, -0.5), (-1.0, 0.1659, -0.5), (1.0, 0.07207, -0.875), (-1.0, 0.07207, -0.875), (1.0, 0.9155, 0.875), (-1.0, 0.556, 0.375), (1.0, 0.1301, -0.625), (1.0, 0.556, 0.375), (-1.0, 0.2941, -0.125), (-1.0, 0.1301, -0.625), (-1.0, 0.2038, -0.375), (1.0, 0.2038, -0.375), (1.0, 0.7353, 0.625), (-1.0, 0.7353, 0.625), (1.0, 0.4095, 0.125), (-1.0, 0.4095, 0.125), (1.0, 0.2941, -0.125), (-1.0, 0.9155, 0.875), (0.4676, 1.14, 1.112), (0.3476, 1.066, 1.112), (0.058, 1.017, 1.112), (-0.06683, 1.017, 1.112), (-0.3565, 1.082, 1.112), (-0.4764, 1.14, 1.112), (0.4676, 1.14, 1.112), (-0.4764, 1.14, 1.112), (0.008909, 1.295, 1.14), (-0.01774, 1.295, 1.14), (-0.2033, 1.28, 1.112), (0.1945, 1.28, 1.112), (0.1385, 1.249, 1.172), (-0.152, 1.249, 1.172), (-0.002646, 1.291, 1.181), (-0.01085, 1.291, 1.181), (0.002984, 1.254, 1.181), (0.0005108, 1.252, 1.181), (-0.00546, 1.251, 1.181), (-0.008033, 1.251, 1.181), (-0.014, 1.253, 1.181), (-0.01648, 1.254, 1.181), (-0.06797, 1.292, 1.172), (0.05447, 1.292, 1.172), (0.4214, 1.295, 0.875), (0.4214, 1.295, 1.0), (0.4214, 1.295, 1.0), (-0.4214, 1.295, 0.875), (-0.4214, 1.295, 1.0), (-0.4214, 1.295, 1.0), (0.4214, 1.295, -0.125), (0.4214, 1.295, 3.725e-09), (-0.4214, 1.295, -0.125), (-0.4214, 1.295, 3.725e-09), (0.4214, 1.295, 0.375), (0.4214, 1.295, 0.5), (-0.4214, 1.295, 0.375), (-0.4214, 1.295, 0.5), (0.4214, 1.295, -0.625), (0.4214, 1.295, -0.5), (-0.4214, 1.295, -0.625), (-0.4214, 1.295, -0.5), (0.4214, 1.295, -0.375), (0.4214, 1.295, -0.25), (-0.4214, 1.295, -0.375), (-0.4214, 1.295, -0.25), (0.4214, 1.295, 0.125), (0.4214, 1.295, 0.25), (-0.4214, 1.295, 0.125), (-0.4214, 1.295, 0.25), (0.4214, 1.295, 0.625), (0.4214, 1.295, 0.75), (-0.4214, 1.295, 0.625), (-0.4214, 1.295, 0.75), (0.4214, 1.295, -0.875), (0.4214, 1.295, -0.75), (-0.4214, 1.295, -0.875), (-0.4214, 1.295, -0.75), (1.0, 0.8311, 0.875), (1.0, 1.0, 1.0), (1.0, 1.0, 1.0), (-1.0, 0.8311, 0.875), (-1.0, 0.6621, 0.75), (1.0, -0.4118, -0.125), (1.0, -0.3071, 0.0), (-1.0, -0.4118, -0.125), (-1.0, -0.5164, -0.25), (1.0, 0.1121, 0.375), (1.0, 0.279, 0.5), (-1.0, 0.1121, 0.375), (-1.0, -0.05488, 0.25), (1.0, -0.7399, -0.625), (1.0, -0.6682, -0.5), (-1.0, -0.7399, -0.625), (-1.0, -0.8115, -0.75), (1.0, -0.5923, -0.375), (1.0, -0.5164, -0.25), (-1.0, -0.5923, -0.375), (-1.0, -0.6682, -0.5), (1.0, -0.181, 0.125), (1.0, -0.05488, 0.25), (-1.0, -0.181, 0.125), (-1.0, -0.3071, 0.0), (1.0, 0.4706, 0.625), (1.0, 0.6621, 0.75), (-1.0, 0.4706, 0.625), (-1.0, 0.279, 0.5), (1.0, -0.8559, -0.875), (1.0, -0.8115, -0.75), (-1.0, -0.8559, -0.875), (-1.0, -0.9002, -1.0), (1.0, 1.0, 1.0), (1.0, 1.0, 1.0), (1.0, 1.0, 1.0), (-1.0, 1.0, 1.0), (-1.0, 1.0, 1.0), (-1.0, 1.0, 1.0), (-1.0, 1.0, 1.0), (-1.0, 1.0, 1.0), (0.4676, 1.14, 1.112), (0.4676, 1.14, 1.112), (-0.2033, 1.28, 1.112), (0.4676, 1.14, 1.112), (0.4676, 1.14, 1.112), (0.1945, 1.28, 1.112), (-0.4764, 1.14, 1.112), (-0.4764, 1.14, 1.112), (-0.4764, 1.14, 1.112), (-0.4764, 1.14, 1.112), (0.4214, 1.295, -1.0), (-0.4214, 1.295, -1.0), (1.0, -0.9002, -1.0), (1.0, 0.9155, 0.875), (1.0, 0.8311, 0.75), (-1.0, 0.556, 0.375), (-1.0, 0.4726, 0.25), (-1.0, 0.6395, 0.5), (1.0, 0.556, 0.375), (1.0, 0.4726, 0.25), (1.0, 0.6395, 0.5), (-1.0, 0.3465, 0.0), (1.0, 0.7353, 0.625), (-1.0, 0.7353, 0.625), (-1.0, 0.8311, 0.75), (1.0, 0.4095, 0.125), (1.0, 0.3465, 0.0), (-1.0, 0.4095, 0.125), (-1.0, 0.9155, 0.875), (0.1385, 1.249, 1.172), (0.1385, 1.249, 1.172), (0.1385, 1.249, 1.172), (-0.06797, 1.292, 1.172), (-0.06797, 1.292, 1.172), (0.05447, 1.292, 1.172), (0.05447, 1.292, 1.172), (-0.152, 1.249, 1.172), (-0.152, 1.249, 1.172), (-0.152, 1.249, 1.172), (-0.002646, 1.291, 1.181), (-0.01085, 1.291, 1.181), (-0.02014, 1.153, 1.105), (0.0169, 1.153, 1.105)], [], [(243, 29, 150, 253), (273, 242, 174, 173), (144, 271, 210, 209), (94, 255, 256, 95), (90, 177, 5, 91), (272, 261, 195, 194), (270, 264, 55, 225), (92, 181, 7, 93), (268, 119, 199, 198), (267, 116, 61, 229), (139, 120, 49, 221), (138, 123, 191, 190), (188, 185, 9, 89), (176, 189, 11, 83), (137, 129, 187, 186), (136, 266, 179, 178), (263, 265, 214, 213), (180, 12, 13, 85), (80, 14, 15, 81), (134, 128, 218, 217), (260, 262, 183, 182), (258, 237, 205, 204), (131, 115, 203, 202), (184, 16, 17, 87), (230, 96, 206, 26, 62), (62, 26, 24, 60), (64, 28, 29, 65), (65, 29, 243, 207, 208), (222, 98, 30, 32, 50), (50, 32, 31, 48), (52, 33, 35, 53), (53, 35, 228, 211, 212), (226, 100, 36, 38, 56), (56, 38, 37, 54), (58, 39, 41, 59), (59, 41, 232, 215, 216), (234, 102, 42, 44, 68), (68, 44, 43, 66), (70, 45, 47, 71), (71, 47, 224, 219, 220), (42, 104, 222, 50, 44), (44, 50, 48, 43), (45, 52, 53, 47), (47, 53, 212, 223, 224), (30, 106, 226, 56, 32), (32, 56, 54, 31), (33, 58, 59, 35), (35, 59, 216, 227, 228), (36, 108, 230, 62, 38), (38, 62, 60, 37), (39, 64, 65, 41), (41, 65, 208, 231, 232), (257, 233, 234, 68, 20), (20, 68, 66, 19), (21, 70, 71, 23), (23, 71, 220, 235, 236), (130, 113, 67, 110), (3, 241, 251, 247), (24, 26, 147, 148), (172, 175, 73, 72), (73, 175, 156, 155), (238, 2, 250, 248), (172, 72, 154, 157), (240, 244, 254, 252), (112, 130, 110, 18), (0, 200, 130, 112), (200, 201, 113, 130), (185, 184, 87, 9), (114, 131, 202, 1), (22, 111, 131, 114), (111, 69, 115, 131), (116, 258, 204, 61), (197, 170, 132, 259), (170, 171, 239, 132), (261, 260, 182, 195), (57, 101, 133, 125), (101, 40, 127, 133), (113, 134, 217, 67), (201, 86, 134, 113), (86, 8, 128, 134), (172, 80, 81, 175), (181, 180, 85, 7), (264, 263, 213, 55), (193, 84, 135, 122), (84, 6, 126, 135), (123, 136, 178, 191), (51, 99, 136, 123), (99, 34, 124, 136), (115, 137, 186, 203), (69, 103, 137, 115), (103, 46, 129, 137), (177, 176, 83, 5), (189, 188, 89, 11), (129, 138, 190, 187), (46, 105, 138, 129), (105, 51, 123, 138), (128, 139, 221, 218), (8, 88, 139, 128), (88, 10, 120, 139), (265, 267, 229, 214), (6, 196, 140, 126), (196, 197, 259, 140), (262, 268, 198, 183), (40, 109, 141, 127), (109, 63, 269, 141), (14, 92, 93, 15), (271, 270, 225, 210), (4, 192, 142, 121), (192, 193, 122, 142), (266, 272, 194, 179), (34, 107, 143, 124), (107, 57, 125, 143), (12, 90, 91, 13), (16, 94, 95, 17), (120, 144, 209, 49), (10, 82, 144, 120), (82, 4, 121, 144), (119, 273, 173, 199), (63, 97, 145, 269), (97, 27, 118, 145), (253, 150, 75, 283), (149, 148, 77, 76), (248, 250, 279, 275), (155, 156, 277, 285), (150, 149, 76, 75), (157, 154, 284, 280), (153, 151, 74, 281), (148, 147, 78, 77), (26, 206, 245, 147), (72, 73, 155, 154), (29, 28, 149, 150), (25, 117, 249, 246), (278, 282, 283, 167, 161), (160, 161, 167, 166, 165, 164, 163, 162), (78, 274, 162, 163), (75, 76, 165, 166), (76, 77, 164, 165), (77, 78, 163, 164), (274, 276, 169, 160, 162), (283, 75, 166, 167), (147, 245, 274, 78), (247, 251, 159, 168), (154, 155, 285, 284), (146, 152, 158, 79), (148, 149, 286, 287)])
me_cube.polygons.foreach_set('use_smooth', [True] * 145)
_uv = me_cube.uv_layers.new(name='UVMap')
_uv.uv.foreach_set('vector', [0.2396, 0.2131, 0.3214, 0.1735, 0.4467, 0.2395, 0.4081, 0.2582, 0.684, 0.8517, 0.6792, 0.8949, 0.6275, 0.8949, 0.6275, 0.8517, 0.4519, 0.5068, 0.4571, 0.5499, 0.3878, 0.5499, 0.3776, 0.5068, 0.6209, 0.6159, 0.6209, 0.6309, 0.3791, 0.6309, 0.3791, 0.6159, 0.6209, 0.4958, 0.6209, 0.5108, 0.3791, 0.5108, 0.3791, 0.4958, 0.7228, 0.593, 0.717, 0.6362, 0.6275, 0.6362, 0.6275, 0.593, 0.4632, 0.593, 0.469, 0.6362, 0.4145, 0.6362, 0.4008, 0.593, 0.6209, 0.4358, 0.6209, 0.4508, 0.3791, 0.4508, 0.3791, 0.4358, 0.6958, 0.7655, 0.6893, 0.8086, 0.6275, 0.8086, 0.6275, 0.7655, 0.4901, 0.7655, 0.4966, 0.8086, 0.4847, 0.8086, 0.4688, 0.7655, 0.4426, 0.4206, 0.4465, 0.4637, 0.3681, 0.4637, 0.3618, 0.4206, 0.7434, 0.4206, 0.7394, 0.4637, 0.6275, 0.4637, 0.6275, 0.4206, 0.6209, 0.5559, 0.6209, 0.5709, 0.3791, 0.5709, 0.3791, 0.5559, 0.6209, 0.5259, 0.6209, 0.5409, 0.3791, 0.5409, 0.3791, 0.5259, 0.7512, 0.3343, 0.7474, 0.3775, 0.6275, 0.3775, 0.6275, 0.3343, 0.734, 0.5068, 0.7288, 0.5499, 0.6275, 0.5499, 0.6275, 0.5068, 0.4762, 0.6793, 0.483, 0.7224, 0.4504, 0.7224, 0.4327, 0.6793, 0.6209, 0.4658, 0.6209, 0.4808, 0.3791, 0.4808, 0.3791, 0.4658, 0.6209, 0.4058, 0.6209, 0.4208, 0.3791, 0.4208, 0.3791, 0.4058, 0.4347, 0.3343, 0.4385, 0.3775, 0.3558, 0.3775, 0.3505, 0.3343, 0.7097, 0.6793, 0.703, 0.7224, 0.6275, 0.7224, 0.6275, 0.6793, 0.5019, 0.8517, 0.5067, 0.8949, 0.5067, 0.8949, 0.4966, 0.8517, 0.7575, 0.2481, 0.7551, 0.2912, 0.6275, 0.2912, 0.6275, 0.2481, 0.6209, 0.5859, 0.6209, 0.6009, 0.3791, 0.6009, 0.3791, 0.5859, 0.883, 0.7478, 0.883, 0.8021, 0.883, 0.8564, 0.8012, 0.8056, 0.8012, 0.6867, 0.8012, 0.6867, 0.8012, 0.8056, 0.6039, 0.7725, 0.6039, 0.6492, 0.5188, 0.6492, 0.5188, 0.7725, 0.3214, 0.8169, 0.3214, 0.6979, 0.3214, 0.6979, 0.3214, 0.8169, 0.2396, 0.8564, 0.2396, 0.8021, 0.2396, 0.7478, 0.883, 0.4749, 0.883, 0.5151, 0.883, 0.5554, 0.8012, 0.5554, 0.8012, 0.4749, 0.8012, 0.4749, 0.8012, 0.5554, 0.6039, 0.5554, 0.6039, 0.4749, 0.5188, 0.4749, 0.5188, 0.5554, 0.3214, 0.5554, 0.3214, 0.4749, 0.3214, 0.4749, 0.3214, 0.5554, 0.2396, 0.5554, 0.2396, 0.5151, 0.2396, 0.4749, 0.883, 0.5171, 0.883, 0.5708, 0.883, 0.6245, 0.8012, 0.5634, 0.8012, 0.456, 0.8012, 0.456, 0.8012, 0.5634, 0.6039, 0.526, 0.6039, 0.4186, 0.5188, 0.4186, 0.5188, 0.526, 0.3214, 0.5747, 0.3214, 0.4673, 0.3214, 0.4673, 0.3214, 0.5747, 0.2396, 0.6245, 0.2396, 0.5708, 0.2396, 0.5171, 0.883, 0.3141, 0.883, 0.3543, 0.883, 0.3945, 0.8012, 0.3945, 0.8012, 0.3141, 0.8012, 0.3141, 0.8012, 0.3945, 0.6039, 0.3945, 0.6039, 0.3141, 0.5188, 0.3141, 0.5188, 0.3945, 0.3214, 0.3945, 0.3214, 0.3141, 0.3214, 0.3141, 0.3214, 0.3945, 0.2396, 0.3945, 0.2396, 0.3543, 0.2396, 0.3141, 0.883, 0.3945, 0.883, 0.4347, 0.883, 0.4749, 0.8012, 0.4749, 0.8012, 0.3945, 0.8012, 0.3945, 0.8012, 0.4749, 0.6039, 0.4749, 0.6039, 0.3945, 0.5188, 0.3945, 0.5188, 0.4749, 0.3214, 0.4749, 0.3214, 0.3945, 0.3214, 0.3945, 0.3214, 0.4749, 0.2396, 0.4749, 0.2396, 0.4347, 0.2396, 0.3945, 0.883, 0.436, 0.883, 0.4765, 0.883, 0.5171, 0.8012, 0.456, 0.8012, 0.3749, 0.8012, 0.3749, 0.8012, 0.456, 0.6039, 0.4186, 0.6039, 0.3375, 0.5188, 0.3375, 0.5188, 0.4186, 0.3214, 0.4673, 0.3214, 0.3862, 0.3214, 0.3862, 0.3214, 0.4673, 0.2396, 0.5171, 0.2396, 0.4765, 0.2396, 0.436, 0.883, 0.6245, 0.883, 0.6861, 0.883, 0.7478, 0.8012, 0.6867, 0.8012, 0.5634, 0.8012, 0.5634, 0.8012, 0.6867, 0.6039, 0.6492, 0.6039, 0.526, 0.5188, 0.526, 0.5188, 0.6492, 0.3214, 0.6979, 0.3214, 0.5747, 0.3214, 0.5747, 0.3214, 0.6979, 0.2396, 0.7478, 0.2396, 0.6861, 0.2396, 0.6245, 0.7592, 0.6928, 0.7592, 0.727, 0.7592, 0.7612, 0.6774, 0.7612, 0.6774, 0.6928, 0.8012, 0.2337, 0.8012, 0.3141, 0.6039, 0.3141, 0.6039, 0.2337, 0.5188, 0.2337, 0.5188, 0.3141, 0.3214, 0.3141, 0.3214, 0.2337, 0.3214, 0.2337, 0.3214, 0.3141, 0.2396, 0.3141, 0.2396, 0.2739, 0.2396, 0.2337, 0.4284, 0.2481, 0.4308, 0.2912, 0.3456, 0.2912, 0.3428, 0.2481, 1.165, 1.328, 1.274, 1.328, 1.184, 1.41, 1.129, 1.41, 0.6039, 0.7725, 0.8012, 0.8056, 0.6731, 0.8776, 0.58, 0.8619, 0.6209, 0.3908, 0.3791, 0.3908, 0.4919, 0.3837, 0.5081, 0.3837, 0.4919, 0.3837, 0.3791, 0.3908, 0.4417, 0.3774, 0.4949, 0.374, 0.9106, 1.328, 1.02, 1.328, 1.058, 1.41, 1.002, 1.41, 0.6209, 0.3908, 0.5081, 0.3837, 0.5026, 0.374, 0.5558, 0.3774, 0.0, 0.0, 1.0, 0.0, 1.0, 1.0, 0.0, 1.0, 0.426, 0.205, 0.4284, 0.2481, 0.3428, 0.2481, 0.34, 0.205, 0.5584, 0.205, 0.5584, 0.2481, 0.4284, 0.2481, 0.426, 0.205, 0.5584, 0.2481, 0.5584, 0.2912, 0.4308, 0.2912, 0.4284, 0.2481, 0.6209, 0.5709, 0.6209, 0.5859, 0.3791, 0.5859, 0.3791, 0.5709, 0.76, 0.205, 0.7575, 0.2481, 0.6275, 0.2481, 0.6275, 0.205, 0.8459, 0.205, 0.8432, 0.2481, 0.7575, 0.2481, 0.76, 0.205, 0.8432, 0.2481, 0.8403, 0.2912, 0.7551, 0.2912, 0.7575, 0.2481, 0.4966, 0.8086, 0.5019, 0.8517, 0.4966, 0.8517, 0.4847, 0.8086, 0.5584, 0.8086, 0.5584, 0.8517, 0.5019, 0.8517, 0.4966, 0.8086, 0.5584, 0.8517, 0.5584, 0.8949, 0.5067, 0.8949, 0.5019, 0.8517, 0.717, 0.6362, 0.7097, 0.6793, 0.6275, 0.6793, 0.6275, 0.6362, 0.7715, 0.6362, 0.7532, 0.6793, 0.7097, 0.6793, 0.717, 0.6362, 0.7532, 0.6793, 0.7356, 0.7224, 0.703, 0.7224, 0.7097, 0.6793, 0.4308, 0.2912, 0.4347, 0.3343, 0.3505, 0.3343, 0.3456, 0.2912, 0.5584, 0.2912, 0.5584, 0.3343, 0.4347, 0.3343, 0.4308, 0.2912, 0.5584, 0.3343, 0.5584, 0.3775, 0.4385, 0.3775, 0.4347, 0.3343, 0.6209, 0.3908, 0.6209, 0.4058, 0.3791, 0.4058, 0.3791, 0.3908, 0.6209, 0.4508, 0.6209, 0.4658, 0.3791, 0.4658, 0.3791, 0.4508, 0.469, 0.6362, 0.4762, 0.6793, 0.4327, 0.6793, 0.4145, 0.6362, 0.5584, 0.6362, 0.5584, 0.6793, 0.4762, 0.6793, 0.469, 0.6362, 0.5584, 0.6793, 0.5584, 0.7224, 0.483, 0.7224, 0.4762, 0.6793, 0.7394, 0.4637, 0.734, 0.5068, 0.6275, 0.5068, 0.6275, 0.4637, 0.8178, 0.4637, 0.8083, 0.5068, 0.734, 0.5068, 0.7394, 0.4637, 0.8083, 0.5068, 0.7981, 0.5499, 0.7288, 0.5499, 0.734, 0.5068, 0.7551, 0.2912, 0.7512, 0.3343, 0.6275, 0.3343, 0.6275, 0.2912, 0.8403, 0.2912, 0.8354, 0.3343, 0.7512, 0.3343, 0.7551, 0.2912, 0.8354, 0.3343, 0.8301, 0.3775, 0.7474, 0.3775, 0.7512, 0.3343, 0.6209, 0.5108, 0.6209, 0.5259, 0.3791, 0.5259, 0.3791, 0.5108, 0.6209, 0.5409, 0.6209, 0.5559, 0.3791, 0.5559, 0.3791, 0.5409, 0.7474, 0.3775, 0.7434, 0.4206, 0.6275, 0.4206, 0.6275, 0.3775, 0.8301, 0.3775, 0.8241, 0.4206, 0.7434, 0.4206, 0.7474, 0.3775, 0.8241, 0.4206, 0.8178, 0.4637, 0.7394, 0.4637, 0.7434, 0.4206, 0.4385, 0.3775, 0.4426, 0.4206, 0.3618, 0.4206, 0.3558, 0.3775, 0.5584, 0.3775, 0.5584, 0.4206, 0.4426, 0.4206, 0.4385, 0.3775, 0.5584, 0.4206, 0.5584, 0.4637, 0.4465, 0.4637, 0.4426, 0.4206, 0.483, 0.7224, 0.4901, 0.7655, 0.4688, 0.7655, 0.4504, 0.7224, 0.5584, 0.7224, 0.5584, 0.7655, 0.4901, 0.7655, 0.483, 0.7224, 0.5584, 0.7655, 0.5584, 0.8086, 0.4966, 0.8086, 0.4901, 0.7655, 0.703, 0.7224, 0.6958, 0.7655, 0.6275, 0.7655, 0.6275, 0.7224, 0.7356, 0.7224, 0.7171, 0.7655, 0.6958, 0.7655, 0.703, 0.7224, 0.7171, 0.7655, 0.7012, 0.8086, 0.6893, 0.8086, 0.6958, 0.7655, 0.6209, 0.4208, 0.6209, 0.4358, 0.3791, 0.4358, 0.3791, 0.4208, 0.4571, 0.5499, 0.4632, 0.593, 0.4008, 0.593, 0.3878, 0.5499, 0.5584, 0.5499, 0.5584, 0.593, 0.4632, 0.593, 0.4571, 0.5499, 0.5584, 0.593, 0.5584, 0.6362, 0.469, 0.6362, 0.4632, 0.593, 0.7288, 0.5499, 0.7228, 0.593, 0.6275, 0.593, 0.6275, 0.5499, 0.7981, 0.5499, 0.7851, 0.593, 0.7228, 0.593, 0.7288, 0.5499, 0.7851, 0.593, 0.7715, 0.6362, 0.717, 0.6362, 0.7228, 0.593, 0.6209, 0.4808, 0.6209, 0.4958, 0.3791, 0.4958, 0.3791, 0.4808, 0.6209, 0.6009, 0.6209, 0.6159, 0.3791, 0.6159, 0.3791, 0.6009, 0.4465, 0.4637, 0.4519, 0.5068, 0.3776, 0.5068, 0.3681, 0.4637, 0.5584, 0.4637, 0.5584, 0.5068, 0.4519, 0.5068, 0.4465, 0.4637, 0.5584, 0.5068, 0.5584, 0.5499, 0.4571, 0.5499, 0.4519, 0.5068, 0.6893, 0.8086, 0.684, 0.8517, 0.6275, 0.8517, 0.6275, 0.8086, 0.7012, 0.8086, 0.6893, 0.8517, 0.684, 0.8517, 0.6893, 0.8086, 0.6893, 0.8517, 0.6792, 0.8949, 0.6792, 0.8949, 0.684, 0.8517, 0.4081, 0.2582, 0.4467, 0.2395, 0.5243, 0.2875, 0.5124, 0.2932, 0.5398, 0.2186, 0.58, 0.2186, 0.5653, 0.281, 0.553, 0.281, 1.002, 1.41, 1.058, 1.41, 1.083, 1.454, 1.067, 1.454, 0.4949, 0.374, 0.4417, 0.3774, 0.4805, 0.3701, 0.4969, 0.3691, 0.4467, 0.2395, 0.5398, 0.2186, 0.553, 0.281, 0.5243, 0.2875, 0.5558, 0.3774, 0.5026, 0.374, 0.4992, 0.3691, 0.5156, 0.3701, 0.0, 0.0, 1.0, 0.0, 1.0, 1.0, 0.0, 1.0, 0.58, 0.2186, 0.6731, 0.2342, 0.594, 0.2859, 0.5653, 0.281, 0.8012, 0.8056, 0.883, 0.8564, 0.7117, 0.9016, 0.6731, 0.8776, 0.5081, 0.3837, 0.4919, 0.3837, 0.4949, 0.374, 0.5026, 0.374, 0.3214, 0.8169, 0.5188, 0.7725, 0.5398, 0.8619, 0.4467, 0.8829, 0.0, 0.0, 1.0, 0.0, 1.0, 1.0, 0.0, 1.0, 0.5395, 0.307, 0.5124, 0.2932, 0.5124, 0.2932, 0.556, 0.2947, 0.5578, 0.3067, 0.5605, 0.3067, 0.5578, 0.3067, 0.556, 0.2947, 0.5568, 0.2943, 0.5587, 0.2939, 0.5596, 0.2939, 0.5615, 0.2942, 0.5623, 0.2947, 0.594, 0.2859, 0.6059, 0.2932, 0.5623, 0.2947, 0.5615, 0.2942, 0.5243, 0.2875, 0.553, 0.281, 0.5587, 0.2939, 0.5568, 0.2943, 0.553, 0.281, 0.5653, 0.281, 0.5596, 0.2939, 0.5587, 0.2939, 0.5653, 0.281, 0.594, 0.2859, 0.5615, 0.2942, 0.5596, 0.2939, 0.6059, 0.2932, 0.6059, 0.2932, 0.5788, 0.307, 0.5605, 0.3067, 0.5623, 0.2947, 0.5124, 0.2932, 0.5243, 0.2875, 0.5568, 0.2943, 0.556, 0.2947, 0.6731, 0.2342, 0.7117, 0.2582, 0.6059, 0.2932, 0.594, 0.2859, 1.129, 1.41, 1.184, 1.41, 1.121, 1.454, 1.105, 1.454, 0.5026, 0.374, 0.4949, 0.374, 0.4969, 0.3691, 0.4992, 0.3691, 0.0, 0.0, 1.0, 0.0, 1.0, 1.0, 0.0, 1.0, 0.58, 0.2186, 0.5398, 0.2186, 0.5548, 0.2623, 0.5668, 0.2623])
me_cube.materials.append(mat_material)
me_cube.use_remesh_preserve_volume = False
me_cube.use_remesh_preserve_attributes = False
me_cube.use_mirror_vertex_groups = False
me_cube.update()
me_cylinder_005 = bpy.data.meshes.new('Cylinder.005')
me_cylinder_005.from_pydata([(0.0007095, 1.0, -1.902), (0.0007095, 1.0, -0.04055), (0.5007, 0.866, -1.902), (0.5007, 0.866, -0.04055), (0.8667, 0.5, -1.902), (0.8667, 0.5, -0.04055), (1.001, 9.065e-07, -1.902), (1.001, 9.065e-07, -0.04055), (0.8667, -0.5, -1.902), (0.8667, -0.5, -0.04055), (0.5007, -0.866, -1.902), (0.5007, -0.866, -0.04055), (0.0007097, -1.0, -1.902), (0.0007097, -1.0, -0.04055), (-0.4993, -0.866, -1.902), (-0.4993, -0.866, -0.04055), (-0.8653, -0.5, -1.902), (-0.8653, -0.5, -0.04055), (-0.9993, 4.853e-07, -1.902), (-0.9993, 4.853e-07, -0.04055), (-0.8653, 0.5, -1.902), (-0.8653, 0.5, -0.04055), (-0.4993, 0.866, -1.902), (-0.4993, 0.866, -0.04055), (0.0007096, 0.7659, -1.96), (0.3837, 0.6633, -1.96), (0.664, 0.3829, -1.96), (0.7666, 8.842e-07, -1.96), (0.664, -0.3829, -1.96), (0.3837, -0.6633, -1.96), (0.0007097, -0.7659, -1.96), (-0.3822, -0.6633, -1.96), (-0.6626, -0.3829, -1.96), (-0.7652, 5.616e-07, -1.96), (-0.6626, 0.3829, -1.96), (-0.3822, 0.6633, -1.96), (-0.4873, -0.4873, -0.05863), (-0.4873, -0.4873, 0.05863), (-0.4873, 0.4873, -0.05863), (-0.4873, 0.4873, 0.05863), (0.4873, -0.4873, -0.05863), (0.4873, -0.4873, 0.05863), (0.4873, 0.4873, -0.05863), (0.4873, 0.4873, 0.05863)], [], [(0, 1, 3, 2), (2, 3, 5, 4), (4, 5, 7, 6), (6, 7, 9, 8), (8, 9, 11, 10), (10, 11, 13, 12), (12, 13, 15, 14), (14, 15, 17, 16), (16, 17, 19, 18), (18, 19, 21, 20), (3, 1, 23, 21, 19, 17, 15, 13, 11, 9, 7, 5), (20, 21, 23, 22), (22, 23, 1, 0), (22, 0, 24, 35), (24, 25, 26, 27, 28, 29, 30, 31, 32, 33, 34, 35), (0, 2, 25, 24), (4, 6, 27, 26), (20, 22, 35, 34), (2, 4, 26, 25), (18, 20, 34, 33), (16, 18, 33, 32), (14, 16, 32, 31), (12, 14, 31, 30), (10, 12, 30, 29), (8, 10, 29, 28), (6, 8, 28, 27), (36, 37, 39, 38), (38, 39, 43, 42), (42, 43, 41, 40), (40, 41, 37, 36), (38, 42, 40, 36), (43, 39, 37, 41)])
_uv = me_cylinder_005.uv_layers.new(name='UVMap')
_uv.uv.foreach_set('vector', [0.2396, 0.6069, 0.2396, 0.5043, 0.2683, 0.5043, 0.2683, 0.6069, 0.3391, 0.6135, 0.3391, 0.7162, 0.3104, 0.7162, 0.3104, 0.6135, 0.1544, 0.7056, 0.1544, 0.8082, 0.1256, 0.8082, 0.1256, 0.7056, 0.275, 0.6069, 0.275, 0.5043, 0.3037, 0.5043, 0.3037, 0.6069, 0.119, 0.7056, 0.119, 0.8082, 0.09023, 0.8082, 0.09023, 0.7056, 0.275, 0.7162, 0.275, 0.6135, 0.3037, 0.6135, 0.3037, 0.7162, 0.3391, 0.5043, 0.3391, 0.6069, 0.3104, 0.6069, 0.3104, 0.5043, 0.2042, 0.7162, 0.2042, 0.6135, 0.2329, 0.6135, 0.2329, 0.7162, 0.3745, 0.5043, 0.3745, 0.6069, 0.3458, 0.6069, 0.3458, 0.5043, 0.2683, 0.6135, 0.2683, 0.7162, 0.2396, 0.7162, 0.2396, 0.6135, 0.1046, 0.5185, 0.1295, 0.5043, 0.1582, 0.5043, 0.1831, 0.5185, 0.1975, 0.5433, 0.1975, 0.5718, 0.1831, 0.5965, 0.1582, 0.6108, 0.1295, 0.6108, 0.1046, 0.5965, 0.09023, 0.5718, 0.09023, 0.5433, 0.3458, 0.7162, 0.3458, 0.6135, 0.3745, 0.6135, 0.3745, 0.7162, 0.2329, 0.5043, 0.2329, 0.6069, 0.2042, 0.6069, 0.2042, 0.5043, 0.5865, 0.5625, 0.5865, 0.5911, 0.5736, 0.5877, 0.5736, 0.5659, 0.09023, 0.6473, 0.1012, 0.6283, 0.1203, 0.6174, 0.1423, 0.6174, 0.1614, 0.6283, 0.1724, 0.6473, 0.1724, 0.6691, 0.1614, 0.688, 0.1423, 0.699, 0.1203, 0.699, 0.1012, 0.688, 0.09023, 0.6691, 0.7212, 0.6712, 0.7212, 0.6427, 0.7342, 0.646, 0.7342, 0.6679, 0.7757, 0.4527, 0.7757, 0.4242, 0.7887, 0.4275, 0.7887, 0.4494, 0.7212, 0.6361, 0.7212, 0.6075, 0.7342, 0.6109, 0.7342, 0.6327, 0.7538, 0.6075, 0.7538, 0.6361, 0.7408, 0.6327, 0.7408, 0.6109, 0.7757, 0.4176, 0.7757, 0.389, 0.7887, 0.3924, 0.7887, 0.4142, 0.7538, 0.6427, 0.7538, 0.6712, 0.7408, 0.6679, 0.7408, 0.646, 0.7757, 0.5268, 0.7757, 0.4983, 0.7887, 0.5016, 0.7887, 0.5235, 0.7757, 0.4879, 0.7757, 0.4593, 0.7887, 0.4627, 0.7887, 0.4845, 0.7757, 0.562, 0.7757, 0.5334, 0.7887, 0.5368, 0.7887, 0.5586, 0.7605, 0.6361, 0.7605, 0.6075, 0.7734, 0.6109, 0.7734, 0.6327, 0.7605, 0.6712, 0.7605, 0.6427, 0.7734, 0.646, 0.7734, 0.6679, 0.32, 0.7765, 0.3135, 0.7765, 0.3135, 0.7228, 0.32, 0.7228, 0.3069, 0.7765, 0.3003, 0.7765, 0.3003, 0.7228, 0.3069, 0.7228, 0.1856, 0.6711, 0.179, 0.6711, 0.179, 0.6174, 0.1856, 0.6174, 0.161, 0.7056, 0.1676, 0.7056, 0.1676, 0.7593, 0.161, 0.7593, 0.1788, 0.7228, 0.2329, 0.7228, 0.2329, 0.7765, 0.1788, 0.7765, 0.2937, 0.7228, 0.2937, 0.7765, 0.2396, 0.7765, 0.2396, 0.7228])
me_cylinder_005.use_remesh_preserve_volume = False
me_cylinder_005.use_remesh_preserve_attributes = False
me_cylinder_005.use_mirror_vertex_groups = False
me_cylinder_005.update()
me_cylinder_006 = bpy.data.meshes.new('Cylinder.006')
me_cylinder_006.from_pydata([(0.2546, 0.441, 0.02977), (3.2e-07, 0.5093, 0.02977), (2.463e-07, 0.7636, 0.0504), (2.463e-07, 0.7636, 1.627), (0.3818, 0.6613, 0.0504), (0.3818, 0.6613, 1.627), (0.6613, 0.3818, 0.0504), (0.6613, 0.3818, 1.627), (0.7636, -2.61e-07, 0.0504), (0.7636, -2.61e-07, 1.627), (0.6613, -0.3818, 0.0504), (0.6613, -0.3818, 1.627), (0.3818, -0.6613, 0.0504), (0.3818, -0.6613, 1.627), (2.463e-07, -0.7636, 0.0504), (2.463e-07, -0.7636, 1.627), (-0.3818, -0.6613, 0.0504), (-0.3818, -0.6613, 1.627), (-0.6613, -0.3818, 0.0504), (-0.6613, -0.3818, 1.627), (-0.7636, -5.826e-07, 0.0504), (-0.7636, -5.826e-07, 1.627), (-0.6613, 0.3818, 0.0504), (-0.6613, 0.3818, 1.627), (-0.3818, 0.6613, 0.0504), (-0.3818, 0.6613, 1.627), (0.441, 0.2546, 0.02977), (0.5093, -2.705e-07, 0.02977), (0.441, -0.2546, 0.02977), (0.2546, -0.441, 0.02977), (3.2e-07, -0.5093, 0.02977), (-0.2546, -0.441, 0.02977), (-0.441, -0.2546, 0.02977), (-0.5093, -4.85e-07, 0.02977), (-0.441, 0.2546, 0.02977), (-0.2546, 0.441, 0.02977), (-0.3422, -0.3422, 0.05356), (-0.3422, 0.3422, 0.05356), (0.3422, -0.3422, 0.05356), (0.3422, 0.3422, 0.05356), (-0.3422, -0.3169, -0.02879), (-0.3422, -0.3422, -0.003413), (-0.3422, -0.3348, -0.02136), (-0.3422, 0.3422, -0.003413), (-0.3422, 0.3169, -0.02879), (-0.3422, 0.3348, -0.02136), (0.3422, -0.3422, -0.003413), (0.3422, -0.3169, -0.02879), (0.3422, -0.3348, -0.02136), (0.3422, 0.3169, -0.02879), (0.3422, 0.3422, -0.003413), (0.3422, 0.3348, -0.02136)], [], [(10, 12, 29, 28), (2, 3, 5, 4), (24, 2, 1, 35), (4, 5, 7, 6), (14, 16, 31, 30), (6, 7, 9, 8), (18, 20, 33, 32), (8, 9, 11, 10), (39, 37, 36, 38), (22, 24, 35, 34), (10, 11, 13, 12), (40, 42, 41, 36, 37, 43, 45, 44), (4, 6, 26, 0), (12, 13, 15, 14), (43, 37, 39, 50), (8, 10, 28, 27), (14, 15, 17, 16), (2, 4, 0, 1), (16, 17, 19, 18), (49, 51, 50, 39, 38, 46, 48, 47), (12, 14, 30, 29), (18, 19, 21, 20), (46, 38, 36, 41), (16, 18, 32, 31), (20, 21, 23, 22), (5, 3, 25, 23, 21, 19, 17, 15, 13, 11, 9, 7), (1, 0, 26, 27, 28, 29, 30, 31, 32, 33, 34, 35), (22, 23, 25, 24), (6, 8, 27, 26), (24, 25, 3, 2), (20, 22, 34, 33), (49, 44, 45, 51), (51, 45, 43, 50), (40, 47, 48, 42), (42, 48, 46, 41), (44, 49, 47, 40)])
_uv = me_cylinder_006.uv_layers.new(name='UVMap')
_uv.uv.foreach_set('vector', [0.4148, 0.4828, 0.4148, 0.4404, 0.4404, 0.4475, 0.4404, 0.4757, 0.36, 0.1902, 0.36, 0.0211, 0.4011, 0.0211, 0.4011, 0.1902, 0.2276, 0.1922, 0.2276, 0.2346, 0.2019, 0.2276, 0.2019, 0.1993, 0.294, 0.2031, 0.294, 0.3722, 0.253, 0.3722, 0.253, 0.2031, 0.5462, 0.0211, 0.5462, 0.06351, 0.5206, 0.05644, 0.5206, 0.02816, 0.4546, 0.0211, 0.4546, 0.1902, 0.4135, 0.1902, 0.4135, 0.0211, 0.4529, 0.4275, 0.4529, 0.3851, 0.4785, 0.3922, 0.4785, 0.4205, 0.294, 0.0211, 0.294, 0.1902, 0.253, 0.1902, 0.253, 0.0211, 0.253, 0.3851, 0.3241, 0.3851, 0.3241, 0.4585, 0.253, 0.4585, 0.2019, 0.4558, 0.2019, 0.4134, 0.2276, 0.4204, 0.2276, 0.4487, 0.1819, 0.3107, 0.1819, 0.4798, 0.1408, 0.4798, 0.1408, 0.3107, 0.5291, 0.2334, 0.5283, 0.2353, 0.5265, 0.2361, 0.5206, 0.2361, 0.5206, 0.1627, 0.5265, 0.1627, 0.5283, 0.1635, 0.5291, 0.1654, 0.2276, 0.3028, 0.2276, 0.3452, 0.2019, 0.3381, 0.2019, 0.3099, 0.467, 0.1902, 0.467, 0.0211, 0.5081, 0.0211, 0.5081, 0.1902, 0.5265, 0.3224, 0.5206, 0.3224, 0.5206, 0.249, 0.5265, 0.249, 0.5166, 0.3851, 0.5166, 0.4275, 0.491, 0.4205, 0.491, 0.3922, 0.1284, 0.3107, 0.1284, 0.4798, 0.0873, 0.4798, 0.0873, 0.3107, 0.4785, 0.4404, 0.4785, 0.4828, 0.4529, 0.4757, 0.4529, 0.4475, 0.3065, 0.3722, 0.3065, 0.2031, 0.3476, 0.2031, 0.3476, 0.3722, 0.5206, 0.0791, 0.5213, 0.07718, 0.5232, 0.07638, 0.5291, 0.07638, 0.5291, 0.1498, 0.5232, 0.1498, 0.5213, 0.149, 0.5206, 0.1471, 0.491, 0.4828, 0.491, 0.4404, 0.5166, 0.4475, 0.5166, 0.4757, 0.4546, 0.2031, 0.4546, 0.3722, 0.4135, 0.3722, 0.4135, 0.2031, 0.529, 0.3851, 0.5349, 0.3851, 0.5349, 0.4585, 0.529, 0.4585, 0.2276, 0.2475, 0.2276, 0.2899, 0.2019, 0.2829, 0.2019, 0.2546, 0.36, 0.3722, 0.36, 0.2031, 0.4011, 0.2031, 0.4011, 0.3722, 0.2405, 0.1214, 0.22, 0.1582, 0.1844, 0.1794, 0.1434, 0.1794, 0.1078, 0.1582, 0.0873, 0.1214, 0.0873, 0.07903, 0.1078, 0.0423, 0.1434, 0.0211, 0.1844, 0.0211, 0.22, 0.0423, 0.2405, 0.07903, 0.101, 0.2064, 0.1247, 0.1922, 0.1521, 0.1922, 0.1758, 0.2064, 0.1895, 0.2309, 0.1895, 0.2592, 0.1758, 0.2836, 0.1521, 0.2978, 0.1247, 0.2978, 0.101, 0.2836, 0.0873, 0.2592, 0.0873, 0.2309, 0.5081, 0.2031, 0.5081, 0.3722, 0.467, 0.3722, 0.467, 0.2031, 0.4148, 0.4275, 0.4148, 0.3851, 0.4404, 0.3922, 0.4404, 0.4205, 0.3476, 0.0211, 0.3476, 0.1902, 0.3065, 0.1902, 0.3065, 0.0211, 0.2276, 0.3581, 0.2276, 0.4005, 0.2019, 0.3934, 0.2019, 0.3651, 0.5389, 0.3224, 0.5389, 0.249, 0.541, 0.249, 0.541, 0.3224, 0.5436, 0.1627, 0.5436, 0.2361, 0.5416, 0.2361, 0.5416, 0.1627, 0.5416, 0.1498, 0.5416, 0.07638, 0.5436, 0.07638, 0.5436, 0.1498, 0.5474, 0.4585, 0.5474, 0.3851, 0.5494, 0.3851, 0.5494, 0.4585, 0.3365, 0.4585, 0.3365, 0.3851, 0.4023, 0.3851, 0.4023, 0.4585])
me_cylinder_006.use_remesh_preserve_volume = False
me_cylinder_006.use_remesh_preserve_attributes = False
me_cylinder_006.use_mirror_vertex_groups = False
me_cylinder_006.update()

# ---- objects
ob_cube_004 = bpy.data.objects.new('Cube.004', me_cube_003)
ob_cube_003 = bpy.data.objects.new('Cube.003', me_cube_002)
ob_cube_002 = bpy.data.objects.new('Cube.002', me_cube_005)
ob_lamp_007 = bpy.data.objects.new('Lamp.007', light_lamp_007)
ob_lamp_006 = bpy.data.objects.new('Lamp.006', light_lamp_006)
ob_lamp_005 = bpy.data.objects.new('Lamp.005', light_lamp_005)
ob_lamp_004 = bpy.data.objects.new('Lamp.004', light_lamp_004)
ob_lamp_003 = bpy.data.objects.new('Lamp.003', light_lamp_003)
ob_lamp_002 = bpy.data.objects.new('Lamp.002', light_lamp_002)
ob_lamp_001 = bpy.data.objects.new('Lamp.001', light_lamp_001)
ob_empty_003 = bpy.data.objects.new('Empty.003', None)
ob_empty_002 = bpy.data.objects.new('Empty.002', None)
ob_cylinder_003 = bpy.data.objects.new('Cylinder.003', me_cylinder_008)
ob_cylinder_002 = bpy.data.objects.new('Cylinder.002', me_cylinder_007)
ob_cube_001 = bpy.data.objects.new('Cube.001', me_cube_001)
ob_cube = bpy.data.objects.new('Cube', me_cube)
ob_lamp = bpy.data.objects.new('Lamp', light_lamp)
ob_camera = bpy.data.objects.new('Camera', cam_camera)
ob_empty = bpy.data.objects.new('Empty', None)
ob_empty_001 = bpy.data.objects.new('Empty.001', None)
ob_cylinder = bpy.data.objects.new('Cylinder', me_cylinder_005)
ob_cylinder_001 = bpy.data.objects.new('Cylinder.001', me_cylinder_006)

# ---- transforms, parenting, visibility, modifiers, constraints
ob_cube_004.location = (0.0, 0.0, 0.06403)
ob_cube_004.scale = (0.2392, 0.3476, 1.493)
ob_cube_004.lock_rotations_4d = False
ob_cube_004.empty_display_type = 'ARROWS'
ob_cube_004.lineart.crease_threshold = 0.0
ob_cube_003.location = (0.0, 0.0, 0.06403)
ob_cube_003.scale = (0.2392, 0.3476, 1.493)
ob_cube_003.lock_rotations_4d = False
ob_cube_003.empty_display_type = 'ARROWS'
ob_cube_003.lineart.crease_threshold = 0.0
ob_cube_002.location = (0.0, 0.0, 0.06403)
ob_cube_002.scale = (0.2392, 0.3476, 1.493)
ob_cube_002.lock_rotations_4d = False
ob_cube_002.empty_display_type = 'ARROWS'
ob_cube_002.lineart.crease_threshold = 0.0
ob_lamp_007.location = (-4.366, 2.608, 5.904)
ob_lamp_007.rotation_euler = (0.6503, 0.05522, 1.866)
ob_lamp_007.lock_rotations_4d = False
ob_lamp_007.empty_display_type = 'ARROWS'
ob_lamp_007.color = (0.0, 0.0, 0.0, 0.0)
ob_lamp_007.lineart.crease_threshold = 0.0
ob_lamp_006.location = (-4.366, -2.386, 5.904)
ob_lamp_006.rotation_euler = (0.6503, 0.05522, 1.866)
ob_lamp_006.lock_rotations_4d = False
ob_lamp_006.empty_display_type = 'ARROWS'
ob_lamp_006.color = (0.0, 0.0, 0.0, 0.0)
ob_lamp_006.lineart.crease_threshold = 0.0
ob_lamp_005.location = (-4.366, -2.386, -4.811)
ob_lamp_005.rotation_euler = (0.6503, 0.05522, 1.866)
ob_lamp_005.lock_rotations_4d = False
ob_lamp_005.empty_display_type = 'ARROWS'
ob_lamp_005.color = (0.0, 0.0, 0.0, 0.0)
ob_lamp_005.lineart.crease_threshold = 0.0
ob_lamp_004.location = (-4.366, 2.608, -4.811)
ob_lamp_004.rotation_euler = (0.6503, 0.05522, 1.866)
ob_lamp_004.lock_rotations_4d = False
ob_lamp_004.empty_display_type = 'ARROWS'
ob_lamp_004.color = (0.0, 0.0, 0.0, 0.0)
ob_lamp_004.lineart.crease_threshold = 0.0
ob_lamp_003.location = (4.076, 2.608, -4.811)
ob_lamp_003.rotation_euler = (0.6503, 0.05522, 1.866)
ob_lamp_003.lock_rotations_4d = False
ob_lamp_003.empty_display_type = 'ARROWS'
ob_lamp_003.color = (0.0, 0.0, 0.0, 0.0)
ob_lamp_003.lineart.crease_threshold = 0.0
ob_lamp_002.location = (4.076, -2.386, -4.811)
ob_lamp_002.rotation_euler = (0.6503, 0.05522, 1.866)
ob_lamp_002.lock_rotations_4d = False
ob_lamp_002.empty_display_type = 'ARROWS'
ob_lamp_002.color = (0.0, 0.0, 0.0, 0.0)
ob_lamp_002.lineart.crease_threshold = 0.0
ob_lamp_001.location = (4.076, -2.386, 5.904)
ob_lamp_001.rotation_euler = (0.6503, 0.05522, 1.866)
ob_lamp_001.lock_rotations_4d = False
ob_lamp_001.empty_display_type = 'ARROWS'
ob_lamp_001.color = (0.0, 0.0, 0.0, 0.0)
ob_lamp_001.lineart.crease_threshold = 0.0
ob_empty_003.location = (-7.789e-05, 0.3313, 0.5179)
ob_empty_003.rotation_euler = (-0.1253, -0.0, 0.0)
ob_empty_003.empty_image_offset = (0.0, 0.0)
ob_empty_003.lineart.crease_threshold = 0.0
ob_empty_002.location = (-7.788e-05, 0.09989, -1.384)
ob_empty_002.rotation_euler = (-0.1253, -0.0, 0.0)
ob_empty_002.empty_image_offset = (0.0, 0.0)
ob_empty_002.lineart.crease_threshold = 0.0
ob_cylinder_003.parent = ob_empty_002
ob_cylinder_003.matrix_parent_inverse = Matrix(((1.0, 0.0, 0.0, 7.788e-05), (0.0, 1.0, 0.0, 1.045e-07), (0.0, 0.0, 1.0, 1.326), (0.0, 0.0, 0.0, 1.0)))
ob_cylinder_003.location = (-7.788e-05, -1.045e-07, -1.326)
ob_cylinder_003.scale = (0.1098, 0.1098, 0.9124)
ob_cylinder_003.lineart.crease_threshold = 0.0
_c = ob_cylinder_003.constraints.new('DAMPED_TRACK'); _c.name = 'Damped Track'
_c.target = ob_cylinder_002
_c.track_axis = 'TRACK_Z'
ob_cylinder_002.parent = ob_empty_003
ob_cylinder_002.matrix_parent_inverse = Matrix(((1.0, 0.0, 0.0, 7.789e-05), (0.0, 1.0, 0.0, 1.043e-07), (0.0, 0.0, 1.0, -0.5252), (0.0, 0.0, 0.0, 1.0)))
ob_cylinder_002.location = (-7.789e-05, -1.043e-07, 0.5252)
ob_cylinder_002.scale = (0.1098, 0.1098, 0.9124)
ob_cylinder_002.lineart.crease_threshold = 0.0
_c = ob_cylinder_002.constraints.new('DAMPED_TRACK'); _c.name = 'Damped Track'
_c.target = ob_cylinder_003
_c.track_axis = 'TRACK_NEGATIVE_Z'
ob_cube_001.location = (0.0, 0.0, 0.06403)
ob_cube_001.scale = (0.2392, 0.3476, 1.493)
ob_cube_001.lock_rotations_4d = False
ob_cube_001.empty_display_type = 'ARROWS'
ob_cube_001.lineart.crease_threshold = 0.0
ob_cube.location = (0.0, 0.0, 0.06403)
ob_cube.scale = (0.2392, 0.3476, 1.493)
ob_cube.lock_rotations_4d = False
ob_cube.empty_display_type = 'ARROWS'
ob_cube.lineart.crease_threshold = 0.0
ob_lamp.location = (4.076, 2.608, 5.904)
ob_lamp.rotation_euler = (0.6503, 0.05522, 1.866)
ob_lamp.lock_rotations_4d = False
ob_lamp.empty_display_type = 'ARROWS'
ob_lamp.color = (0.0, 0.0, 0.0, 0.0)
ob_lamp.lineart.crease_threshold = 0.0
ob_camera.location = (7.481, -6.508, 5.344)
ob_camera.rotation_euler = (1.109, 0.0, 0.8149)
ob_camera.lock_rotations_4d = False
ob_camera.empty_display_type = 'ARROWS'
ob_camera.color = (0.0, 0.0, 0.0, 0.0)
ob_camera.display_type = 'WIRE'
ob_camera.lineart.crease_threshold = 0.0
ob_empty.location = (-7.788e-05, -0.1552, -1.377)
ob_empty.rotation_euler = (-0.1253, -0.0, 0.0)
ob_empty.empty_image_offset = (0.0, 0.0)
ob_empty.lineart.crease_threshold = 0.0
ob_empty_001.location = (-7.789e-05, 0.07625, 0.5179)
ob_empty_001.rotation_euler = (-0.1253, -0.0, 0.0)
ob_empty_001.empty_image_offset = (0.0, 0.0)
ob_empty_001.lineart.crease_threshold = 0.0
ob_cylinder.parent = ob_empty_001
ob_cylinder.matrix_parent_inverse = Matrix(((1.0, 0.0, 0.0, 7.789e-05), (0.0, 1.0, 0.0, 1.043e-07), (0.0, 0.0, 1.0, -0.5252), (0.0, 0.0, 0.0, 1.0)))
ob_cylinder.location = (-7.789e-05, -1.043e-07, 0.5252)
ob_cylinder.scale = (0.1098, 0.1098, 0.9124)
ob_cylinder.lineart.crease_threshold = 0.0
_c = ob_cylinder.constraints.new('DAMPED_TRACK'); _c.name = 'Damped Track'
_c.target = ob_cylinder_001
_c.track_axis = 'TRACK_NEGATIVE_Z'
ob_cylinder_001.parent = ob_empty
ob_cylinder_001.matrix_parent_inverse = Matrix(((1.0, 0.0, 0.0, 7.788e-05), (0.0, 1.0, 0.0, 1.045e-07), (0.0, 0.0, 1.0, 1.326), (0.0, 0.0, 0.0, 1.0)))
ob_cylinder_001.location = (-7.788e-05, -1.045e-07, -1.326)
ob_cylinder_001.scale = (0.1098, 0.1098, 0.9124)
ob_cylinder_001.lineart.crease_threshold = 0.0
_c = ob_cylinder_001.constraints.new('DAMPED_TRACK'); _c.name = 'Damped Track'
_c.target = ob_cylinder
_c.track_axis = 'TRACK_Z'

# ---- collection membership
col_collection_1.objects.link(ob_cube_004)
col_collection_1.objects.link(ob_cube_003)
col_collection_1.objects.link(ob_cube_002)
col_collection_1.objects.link(ob_lamp_007)
col_collection_1.objects.link(ob_lamp_006)
col_collection_1.objects.link(ob_lamp_005)
col_collection_1.objects.link(ob_lamp_004)
col_collection_1.objects.link(ob_lamp_003)
col_collection_1.objects.link(ob_lamp_002)
col_collection_1.objects.link(ob_lamp_001)
col_collection_1.objects.link(ob_empty_003)
col_collection_1.objects.link(ob_empty_002)
col_collection_1.objects.link(ob_cylinder_003)
col_collection_1.objects.link(ob_cylinder_002)
col_collection_1.objects.link(ob_cube_001)
col_collection_1.objects.link(ob_cube)
col_collection_1.objects.link(ob_lamp)
col_collection_1.objects.link(ob_camera)
col_collection_1.objects.link(ob_empty)
col_collection_1.objects.link(ob_empty_001)
col_collection_1.objects.link(ob_cylinder)
col_collection_1.objects.link(ob_cylinder_001)

# ---- scene / render settings (as saved in the file)
scene.camera = ob_camera
scene.frame_start = 1; scene.frame_end = 250; scene.frame_set(1)
scene.render.engine = 'BLENDER_EEVEE_NEXT'
scene.render.resolution_percentage = 50
scene.render.dither_intensity = 0.0
scene.cycles.use_denoising = False
scene.cycles.samples = 128
scene.cycles.sampling_pattern = 'TABULATED_SOBOL'
scene.cycles.light_sampling_threshold = 0.0
scene.cycles.use_adaptive_sampling = False
scene.cycles.use_light_tree = False
scene.cycles.blur_glossy = 0.0
scene.cycles.sample_clamp_indirect = 0.0
scene.view_settings.view_transform = 'Standard'
bpy.context.view_layer.update()
